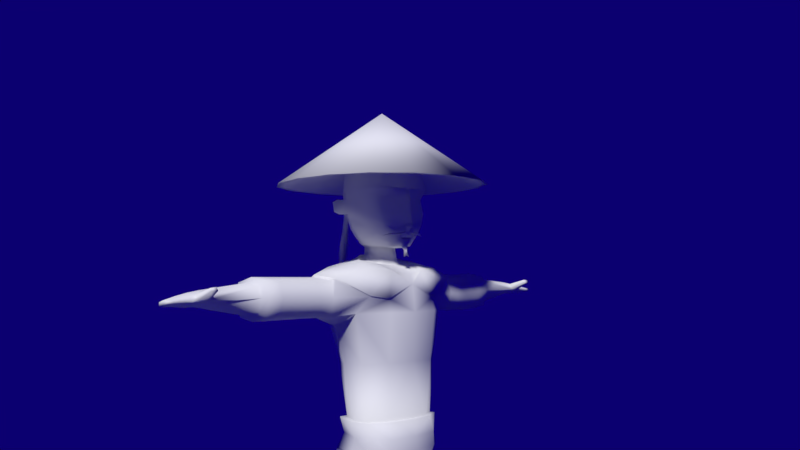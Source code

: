 # Source: Chino.blend  (saved by Blender 2.79.0; exported with 4.5.12 LTS)
import bpy
from mathutils import Matrix  # noqa: F401  (used for matrix-valued properties, if any)

bpy.ops.wm.read_factory_settings(use_empty=True)
scene = bpy.context.scene
scene.name = 'Scene'

# ---- collections
col_collection_1 = bpy.data.collections.new('Collection 1'); scene.collection.children.link(col_collection_1)

# ---- materials (node trees are filled in below, after node groups)
mat_material = bpy.data.materials.new('Material')
mat_material.alpha_threshold = 0.0
mat_material.use_transparent_shadow = False
mat_material.roughness = 0.5

# ---- material node trees

# ---- world
world_world = bpy.data.worlds.new('World'); scene.world = world_world
world_world.color = (0.00348, 0.0, 0.1626)
world_world.use_sun_shadow = False
world_world.sun_shadow_jitter_overblur = 0.0
world_world.cycles.sampling_method = 'MANUAL'

# ---- cameras
cam_camera = bpy.data.cameras.new('Camera')
cam_camera.clip_end = 100.0
cam_camera.lens = 35.0
cam_camera.sensor_width = 32.0
cam_camera.sensor_height = 18.0
cam_camera.ortho_scale = 7.314
cam_camera.dof.focus_distance = 0.0
cam_camera.dof.aperture_fstop = 128.0

# ---- meshes
me_cube_001 = bpy.data.meshes.new('Cube.001')
me_cube_001.from_pydata([(0.1808, 0.2575, -0.2137), (-0.01949, 0.1632, -0.2137), (0.1842, 0.2919, 0.1113), (-0.01643, 0.2155, 0.1113), (0.24, 0.0, -0.2137), (-0.02655, 0.0, -0.2137), (0.2691, 0.0, 0.1149), (-0.03167, 0.0, 0.1113), (0.1054, 0.2597, -0.2137), (0.09043, 0.3112, 0.1113), (0.2024, 0.2672, -0.2137), (0.08035, 0.351, 0.3236), (-0.03207, 0.2745, 0.3524), (-0.0685, 0.0, 0.3524), (0.197, 0.3463, 0.3971), (0.2914, 0.0, 0.3942), (0.09922, 0.1174, 0.7011), (-0.07307, 0.0, 0.6519), (0.2637, 0.0, 0.6176), (-0.02508, 0.0, 0.7112), (0.1517, 0.08827, 0.6789), (0.1896, 0.0, 0.6663), (0.09922, 0.08168, 0.73), (0.164, 0.4839, 0.3852), (0.07446, 0.4981, 0.3827), (0.167, 0.4825, 0.5858), (0.06798, 0.4978, 0.6082), (-0.0108, 0.5117, 0.428), (-0.02126, 0.512, 0.5663), (0.1274, 0.8896, 0.4043), (0.05335, 0.9014, 0.3778), (0.1271, 0.8886, 0.592), (0.048, 0.9011, 0.6142), (-0.01697, 0.9126, 0.4003), (-0.02572, 0.913, 0.5877), (0.1051, 1.221, 0.4883), (0.05606, 1.228, 0.4697), (0.1049, 1.221, 0.5388), (0.05905, 1.228, 0.5526), (0.0211, 1.235, 0.4679), (0.01599, 1.235, 0.5363), (-0.05886, 0.1729, -0.2137), (0.2707, 0.0, -0.2137), (-0.06824, 0.0, -0.2137), (0.1053, 0.2897, -0.2137), (0.1985, 0.2459, -0.3086), (-0.05541, 0.1462, -0.3086), (0.2712, 0.0, -0.3098), (-0.06711, 0.0, -0.3086), (0.1101, 0.263, -0.3086), (0.1995, 0.2767, -0.3828), (-0.07279, 0.1842, -0.3887), (0.2833, 0.0, -0.3833), (-0.08456, 0.0, -0.3887), (0.1115, 0.3016, -0.3828), (0.2227, 0.2212, -0.4187), (-0.05305, 0.2178, -0.417), (0.2713, 0.0, -0.4307), (-0.06557, 0.0, -0.4273), (0.1177, 0.2879, -0.4067), (0.2399, 0.3599, -1.021), (-0.1024, 0.3599, -1.021), (0.2965, 0.0, -1.023), (-0.1167, 0.0, -1.019), (0.1205, 0.4766, -1.021), (0.2095, 0.349, -1.023), (0.003225, 0.3306, -1.023), (0.1881, 0.05299, -1.023), (0.02032, 0.06325, -1.023), (0.1341, 0.4189, -1.023), (0.1784, 0.3961, -1.315), (-0.0009475, 0.4117, -1.315), (0.1788, 0.1043, -1.315), (0.005486, 0.1242, -1.315), (0.1198, 0.4847, -1.321), (0.1651, 0.4525, -1.668), (-0.00185, 0.4527, -1.668), (0.1884, 0.165, -1.663), (-0.04307, 0.2015, -1.665), (0.1171, 0.5316, -1.671), (0.2249, 0.4989, -1.669), (-0.02344, 0.4747, -1.669), (0.2144, 0.1622, -1.668), (-0.04276, 0.1662, -1.664), (0.12, 0.5547, -1.666), (0.2248, 0.4998, -1.717), (-0.02342, 0.4878, -1.717), (0.2143, 0.1693, -1.716), (-0.04283, 0.1672, -1.711), (0.1183, 0.5497, -1.714), (0.1781, 0.4176, -1.715), (0.04553, 0.4178, -1.715), (0.1902, 0.2258, -1.708), (0.03881, 0.226, -1.708), (0.1146, 0.4601, -1.715), (0.1531, 0.4431, -1.922), (0.0597, 0.4392, -1.924), (0.1688, 0.2915, -1.924), (0.05453, 0.2915, -1.924), (0.1138, 0.4689, -1.924), (0.2359, 0.2745, 0.4931), (0.2804, 0.0, 0.5555), (0.182, 0.4832, 0.4905), (0.1534, 0.889, 0.5028), (0.1219, 1.221, 0.5019), (-0.07119, -0.00128, 0.4722), (-0.05334, 0.2745, 0.5009), (-0.02449, 0.5119, 0.4972), (-0.04779, 0.9128, 0.4941), (0.005362, 1.235, 0.4968), (0.1749, 0.1591, 0.678), (0.2441, 0.105, 0.6249), (0.09539, 0.1696, 0.6916), (0.04532, 0.1113, 0.7103), (0.02227, 0.0, 0.7147), (0.1723, 0.4583, 0.5898), (0.06855, 0.4917, 0.6097), (0.2718, 0.1779, 0.4764), (-0.06472, 0.184, 0.5078), (-0.05351, 0.2748, 0.5451), (-0.02767, 0.4139, 0.5859), (-0.08836, 0.0, 0.4779), (-0.07886, 0.0, 0.6606), (0.0441, 0.1083, 0.7366), (0.004474, 0.1038, 0.7169), (-0.04185, 0.2596, 0.6705), (-0.02902, 0.0, 0.7251), (0.0961, 0.1797, 0.7037), (0.08392, 0.335, 0.6598), (0.1786, 0.1712, 0.6827), (0.2178, 0.2779, 0.6493), (0.06823, 0.494, 0.6214), (0.242, 0.2779, 0.4956), (0.2508, 0.1188, 0.6348), (0.02016, 0.0, 0.7396), (0.176, 0.4616, 0.5996), (0.2793, 0.1844, 0.4776), (-0.08143, 0.1839, 0.5106), (-0.06286, 0.2782, 0.5508), (-0.03579, 0.4192, 0.5952), (0.1082, 0.02503, -1.03), (0.09683, 0.08117, -1.315), (0.1082, 0.1222, -1.656), (0.1077, 0.1054, -1.659), (0.1075, 0.1145, -1.707), (0.1093, 0.1936, -1.703), (0.1091, 0.2659, -1.927), (0.2255, 0.1568, -0.2137), (0.2548, 0.1693, 0.1113), (0.2506, 0.1568, -0.2137), (0.2803, 0.1797, 0.3971), (0.2535, 0.1797, -0.3086), (0.2545, 0.1797, -0.3828), (0.2402, 0.1797, -0.423), (0.26, 0.2305, -1.021), (0.2248, 0.2117, -1.021), (0.2233, 0.2844, -1.315), (0.2213, 0.349, -1.666), (0.2423, 0.3621, -1.668), (0.2423, 0.373, -1.717), (0.2003, 0.3513, -1.713), (0.181, 0.3854, -1.924), (-0.02302, 0.08162, -0.2137), (-0.02405, 0.1077, 0.1113), (-0.06355, 0.08647, -0.2137), (-0.05884, 0.1373, 0.3524), (-0.06126, 0.07312, -0.3086), (-0.07868, 0.0921, -0.3887), (-0.05931, 0.1089, -0.4222), (-0.1093, 0.1799, -1.021), (-0.04857, 0.1653, -1.023), (-0.04404, 0.2238, -1.315), (-0.06278, 0.3091, -1.665), (-0.08549, 0.3024, -1.666), (-0.08552, 0.3095, -1.713), (0.01396, 0.322, -1.712), (0.03832, 0.3573, -1.924), (0.04982, 0.9277, 0.5847), (-0.005882, 0.9366, 0.5646), (0.1095, 0.9182, 0.5678), (0.0007263, 0.9364, 0.4249), (0.05386, 0.9279, 0.4079), (0.1098, 0.919, 0.428), (0.1295, 0.9185, 0.5015), (-0.02241, 0.9365, 0.4948), (0.1055, 1.288, 0.4813), (0.05669, 1.293, 0.4683), (0.1053, 1.287, 0.5311), (0.05527, 1.293, 0.542), (0.01833, 1.299, 0.4658), (0.01425, 1.299, 0.5291), (0.005771, 1.299, 0.4975), (0.1189, 1.288, 0.5016), (0.09677, 1.351, 0.489), (0.06475, 1.353, 0.477), (0.09663, 1.363, 0.518), (0.06261, 1.37, 0.5261), (0.02685, 1.36, 0.4718), (0.02333, 1.372, 0.5142), (0.01601, 1.366, 0.4876), (0.1084, 1.357, 0.4932), (0.09094, 1.44, 0.4851), (0.08228, 1.441, 0.4822), (0.09765, 1.447, 0.5016), (0.08082, 1.452, 0.5071), (0.0627, 1.445, 0.4735), (0.0603, 1.454, 0.499), (0.05531, 1.45, 0.4809), (0.1043, 1.444, 0.4925), (0.1864, 1.24, 0.5653), (0.1955, 1.24, 0.5454), (0.1866, 1.276, 0.5611), (0.1939, 1.276, 0.5452), (0.1517, 0.0525, 0.7077), (0.1705, 0.0, 0.697), (0.04532, 0.07549, 0.7391), (0.02227, 0.0, 0.7436), (0.09922, 0.07911, 0.7825), (0.1387, 0.05561, 0.7825), (0.1585, 0.0, 0.7677), (0.03338, 0.05541, 0.7825), (0.02117, 0.0, 0.7825), (0.2051, 0.414, -1.988), (0.1888, 0.2885, -2.012), (0.01459, 0.3765, -2.003), (0.04315, 0.4858, -1.985), (0.1153, 0.5255, -2.018), (0.1679, 0.491, -2.006), (0.1092, 0.2544, -2.017), (0.03624, 0.2885, -2.003), (0.2053, 0.4253, -2.12), (0.1889, 0.2998, -2.12), (0.01471, 0.3878, -2.12), (0.04326, 0.4971, -2.12), (0.1155, 0.5368, -2.12), (0.168, 0.5023, -2.12), (0.1093, 0.2657, -2.12), (0.03635, 0.2998, -2.12), (0.3825, 0.4845, -2.069), (0.3661, 0.359, -2.069), (0.3452, 0.5615, -2.066), (0.2927, 0.5959, -2.069), (0.3826, 0.4958, -2.12), (0.3662, 0.3703, -2.12), (0.3453, 0.5728, -2.12), (0.2928, 0.6072, -2.12), (0.2571, 0.06462, -0.4272), (0.2819, 0.09007, -1.019), (0.2323, 0.1162, -1.023), (0.2123, 0.173, -1.311), (0.1066, 0.0, -1.02), (0.09434, 0.1342, 0.7948), (0.2092, 0.0869, 0.7755), (0.2487, 0.0, 0.7665), (0.02258, 0.08035, 0.806), (-0.001254, 0.0, 0.806), (0.09044, 0.1799, 0.8524), (0.2285, 0.1327, 0.8524), (0.2651, 0.0, 0.8487), (0.005983, 0.1022, 0.8524), (-0.0286, 0.0, 0.8524), (0.08237, 0.2086, 0.8959), (0.235, 0.1497, 0.8959), (0.2969, 0.0, 0.8765), (-0.002636, 0.1231, 0.8959), (-0.04858, 0.0, 0.8959), (0.08036, 0.2398, 0.9696), (0.2376, 0.1706, 0.9696), (0.2818, 0.0, 0.9696), (-0.007594, 0.1488, 0.9696), (-0.05976, 0.0, 0.9696), (0.07913, 0.2525, 1.053), (0.2218, 0.1733, 1.053), (0.2811, 0.0, 1.053), (-0.007594, 0.1664, 1.053), (-0.05976, 0.0, 1.053), (0.07906, 0.2562, 1.107), (0.2396, 0.1828, 1.101), (0.2781, 0.0, 1.102), (-0.007594, 0.1705, 1.104), (-0.05976, 0.0, 1.104), (0.07822, 0.2459, 1.208), (0.2395, 0.1636, 1.208), (0.2699, 0.0, 1.209), (-0.007594, 0.1583, 1.208), (-0.0557, 0.0, 1.208), (0.08154, 0.2191, 1.272), (0.2298, 0.1394, 1.272), (0.2578, 0.0, 1.274), (-0.001584, 0.138, 1.272), (-0.04498, 0.0, 1.272), (0.08477, 0.1707, 1.36), (0.1978, 0.1064, 1.361), (0.2218, 0.0, 1.361), (0.02104, 0.08417, 1.36), (-0.00811, 0.0, 1.36), (0.09269, 0.1108, 1.404), (0.1675, 0.07224, 1.406), (0.1927, 0.0, 1.406), (0.04323, 0.05432, 1.405), (0.03079, 0.0, 1.405), (0.2657, 0.0, 0.882), (0.1707, 0.1869, 0.8959), (0.1707, 0.2195, 0.9696), (0.1701, 0.2322, 1.053), (0.1728, 0.2393, 1.106), (0.1687, 0.2195, 1.208), (0.1658, 0.1933, 1.272), (0.1478, 0.1665, 1.36), (0.1313, 0.1089, 1.405), (0.1532, 0.1297, 0.7843), (0.167, 0.1695, 0.8524), (0.2714, 0.01693, 0.9696), (0.2643, 0.009047, 1.054), (0.2647, 0.04194, 0.8959), (0.2644, 0.01538, 1.103), (0.2394, 0.02639, 0.7753), (0.2447, 0.1872, 1.118), (0.2584, 0.02041, 0.8495), (0.07893, 0.2546, 1.119), (0.1721, 0.2355, 1.121), (-0.05976, 0.0, 1.121), (-0.007594, 0.1675, 1.121), (0.261, 0.02075, 0.8624), (0.2532, 0.05586, 0.8524), (0.2654, 0.04623, 0.8561), (0.2669, 0.03911, 0.8462), (0.2695, 0.02633, 0.8592), (0.2412, 0.1143, 0.8505), (0.2464, 0.09955, 0.8421), (0.2497, 0.1199, 0.8486), (0.2549, 0.1051, 0.8388), (0.2288, 0.1608, 0.8355), (0.2402, 0.0, 0.7666), (0.2439, 0.01334, 0.7511), (0.2533, 0.0, 0.7511), (0.2448, 0.0, 0.7511), (0.2495, 0.02288, 0.7103), (0.2533, 0.0, 0.7234), (0.2475, 0.0, 0.7234), (-0.04867, 0.0356, 1.121), (-0.04497, 0.03533, 1.208), (-0.05847, 0.0, 1.149), (-0.04758, 0.03552, 1.146), (-0.07817, 0.03054, 1.173), (-0.08483, 0.0, 1.201), (-0.07044, 0.0, 1.144), (-0.07392, 0.02775, 1.156), (-0.08277, 0.02391, 1.191), (-0.04627, 0.03543, 1.177), (-0.0713, 0.0151, 1.147), (-0.1016, 0.02026, 1.152), (-0.1029, 0.0, 1.157), (-0.09386, 0.0, 1.122), (-0.09441, 0.01473, 1.124), (-0.09872, 0.02443, 1.14), (-0.09605, 0.02268, 1.13), (-0.1204, 0.01958, 1.115), (-0.1244, 0.0, 1.117), (-0.09716, 0.0, 1.111), (-0.09868, 0.01454, 1.11), (-0.1115, 0.02395, 1.113), (-0.1035, 0.02238, 1.111), (-0.131, 0.01519, 1.027), (-0.1351, 0.0, 1.029), (-0.1078, 0.0, 1.023), (-0.1093, 0.01016, 1.023), (-0.1222, 0.01956, 1.025), (-0.1142, 0.01799, 1.023), (-0.139, 0.01107, 0.962), (-0.143, 0.0, 0.9639), (-0.1158, 0.0, 0.9578), (-0.1173, 0.006028, 0.9574), (-0.1302, 0.01543, 0.9598), (-0.1221, 0.01386, 0.9581), (-0.1472, 0.0138, 0.8951), (-0.1513, 0.0, 0.897), (-0.124, 0.0, 0.8909), (-0.1256, 0.0, 0.8905), (-0.1384, 0.01817, 0.8929), (-0.1304, 0.0166, 0.8912), (-0.1575, 0.02561, 0.8168), (-0.1615, 0.0, 0.8187), (-0.1343, 0.0, 0.8125), (-0.1358, 0.0, 0.8122), (-0.1487, 0.02997, 0.8146), (-0.1406, 0.02841, 0.8128), (-0.1751, 0.01979, 0.6823), (-0.1792, 0.0, 0.6842), (-0.1519, 0.0, 0.678), (-0.1535, 0.0, 0.6777), (-0.1663, 0.02415, 0.6801), (-0.1583, 0.02258, 0.6783), (0.25, 0.03839, 0.8165), (0.2587, 0.0, 0.8167), (0.2605, 0.0, 0.826), (0.2525, 0.04037, 0.8265), (0.245, 0.03328, 0.83), (0.2425, 0.0313, 0.82), (0.253, 0.0, 0.8295), (0.2512, 0.0, 0.8202), (-0.05166, 0.0, 0.9186), (0.2359, 0.1581, 0.9186), (0.1707, 0.1963, 0.9186), (0.2674, 0.01879, 0.9186), (0.08181, 0.2173, 0.9186), (-0.003936, 0.1298, 0.9186), (0.2871, 0.0, 0.9186), (0.2771, 0.0, 1.114), (0.2539, 0.01947, 1.274), (0.2178, 0.01786, 1.361), (0.2738, 0.01573, 1.115), (0.2664, 0.01913, 1.209), (0.1872, 0.01577, 1.406), (0.2818, 0.03214, 1.102), (0.2824, 0.03201, 1.114), (0.2223, 0.2276, -1.716), (0.203, 0.2462, -1.664), (0.2246, 0.2351, -1.668), (0.01216, 0.0, -1.02), (0.1865, 0.0, -1.021), (-0.02215, 0.5922, 0.5706), (-0.02304, 0.6724, 0.5748), (0.5087, -0.2799, 1.145), (0.4183, -0.4917, 1.145), (0.283, -0.6195, 1.145), (0.1233, -0.6597, 1.145), (-0.03633, -0.6197, 1.145), (-0.1717, -0.4927, 1.145), (-0.2621, -0.2815, 1.145), (0.1233, 0.0, 1.581), (0.5405, 0.0, 1.145), (-0.2939, 0.0, 1.145), (0.5108, 0.006747, 1.145), (0.4813, -0.2595, 1.145), (0.3973, -0.4563, 1.145), (0.2716, -0.575, 1.145), (0.1233, -0.6123, 1.145), (-0.02498, -0.5752, 1.145), (-0.1507, -0.4572, 1.145), (-0.2347, -0.261, 1.145), (-0.2642, 0.006747, 1.145), (0.3973, 0.4698, 1.145), (0.2716, 0.5885, 1.145), (0.1685, 0.0211, 1.29), (0.1653, -0.007265, 1.29), (0.1564, -0.02823, 1.29), (0.143, -0.04087, 1.29), (0.1272, -0.04485, 1.29), (0.1114, -0.04089, 1.29), (0.09798, -0.02832, 1.29), (0.08904, -0.007425, 1.29), (0.08589, 0.0211, 1.29), (0.1653, 0.04946, 1.29), (0.1564, 0.07042, 1.29), (0.143, 0.08306, 1.29), (0.1272, 0.08704, 1.29), (0.1114, 0.08308, 1.29), (0.09798, 0.07052, 1.29), (0.08904, 0.04962, 1.29), (-0.02393, 0.7526, 0.5791), (-0.02483, 0.8328, 0.5834), (-0.01574, 0.8324, 0.4058), (-0.0145, 0.7522, 0.4114), (-0.01327, 0.6721, 0.4169), (-0.01203, 0.5919, 0.4225), (0.05757, 0.8207, 0.3788), (0.06179, 0.7401, 0.3798), (0.06602, 0.6594, 0.3808), (0.07024, 0.5788, 0.3817), (0.1347, 0.8085, 0.4005), (0.142, 0.7273, 0.3967), (0.1493, 0.6462, 0.3929), (0.1567, 0.5651, 0.389), (0.1351, 0.8073, 0.5907), (0.143, 0.7261, 0.5895), (0.151, 0.6449, 0.5883), (0.159, 0.5637, 0.587), (0.06399, 0.5785, 0.6094), (0.05999, 0.6592, 0.6106), (0.05599, 0.7398, 0.6118), (0.05199, 0.8205, 0.613), (0.1763, 0.5643, 0.493), (0.1706, 0.6455, 0.4954), (0.1648, 0.7267, 0.4979), (0.1591, 0.8079, 0.5004), (-0.02915, 0.592, 0.4966), (-0.03381, 0.6722, 0.496), (-0.03847, 0.7524, 0.4953), (-0.04313, 0.8326, 0.4947), (0.1154, 1.311, 0.4988), (0.1119, 1.334, 0.496), (0.09953, 1.337, 0.5224), (0.1024, 1.312, 0.5267), (0.009185, 1.321, 0.4942), (0.0126, 1.343, 0.4909), (0.02401, 1.339, 0.4698), (0.02117, 1.319, 0.4678), (0.06207, 1.333, 0.4741), (0.05938, 1.313, 0.4712), (0.09968, 1.33, 0.4864), (0.1026, 1.309, 0.4838), (0.01728, 1.323, 0.5241), (0.02031, 1.347, 0.5191), (0.05772, 1.319, 0.5367), (0.06016, 1.344, 0.5314), (0.09697, 1.391, 0.5125), (0.09731, 1.419, 0.5071), (0.07475, 1.425, 0.5135), (0.06868, 1.397, 0.5198), (0.107, 1.386, 0.4929), (0.1057, 1.415, 0.4927), (0.02911, 1.394, 0.4854), (0.04221, 1.422, 0.4831), (0.05075, 1.417, 0.4729), (0.0388, 1.388, 0.4724), (0.07644, 1.412, 0.4805), (0.0706, 1.382, 0.4787), (0.09288, 1.41, 0.4864), (0.09482, 1.38, 0.4877), (0.03566, 1.399, 0.5091), (0.04798, 1.426, 0.504), (0.001834, 0.3576, -1.121), (0.0004433, 0.3847, -1.218), (0.185, 0.0701, -1.121), (0.1819, 0.0872, -1.218), (0.01043, 0.1039, -1.218), (0.01537, 0.08357, -1.121), (0.1044, 0.04374, -1.125), (0.1006, 0.06246, -1.22), (0.2256, 0.1351, -1.119), (0.219, 0.1541, -1.215), (-0.04706, 0.1848, -1.121), (-0.04555, 0.2043, -1.218), (0.1991, 0.3647, -1.121), (0.1888, 0.3804, -1.218), (0.1246, 0.4627, -1.222), (0.1293, 0.4408, -1.123), (0.2243, 0.236, -1.119), (0.2238, 0.2602, -1.217), (0.118, 0.5159, -1.554), (0.1189, 0.5003, -1.437), (0.1739, 0.4149, -1.433), (0.1695, 0.4337, -1.55), (-0.02688, 0.1757, -1.548), (-0.0107, 0.15, -1.432), (-0.001248, 0.4254, -1.433), (-0.001549, 0.4391, -1.55), (0.182, 0.1245, -1.431), (0.1852, 0.1448, -1.547), (0.1044, 0.1085, -1.543), (0.1006, 0.09485, -1.429), (0.2226, 0.306, -1.432), (0.222, 0.3275, -1.549), (-0.05029, 0.2522, -1.432), (-0.05653, 0.2806, -1.549), (0.2092, 0.1974, -1.429), (0.2061, 0.2218, -1.547), (-0.09007, 0.3243, -0.8697), (-0.07773, 0.2888, -0.7188), (-0.06539, 0.2533, -0.5679), (0.1184, 0.3351, -0.5602), (0.1191, 0.3822, -0.7137), (0.1198, 0.4294, -0.8672), (0.2356, 0.3252, -0.8702), (0.2313, 0.2905, -0.7197), (0.227, 0.2559, -0.5692), (0.2776, 0.0, -0.5787), (0.2839, 0.0, -0.7266), (0.2902, 0.0, -0.8746), (-0.1039, 0.0, -0.8712), (-0.09115, 0.0, -0.7232), (-0.07836, 0.0, -0.5753), (0.2452, 0.1924, -0.5724), (0.2501, 0.2051, -0.7218), (0.2551, 0.2178, -0.8712), (-0.07181, 0.1266, -0.5718), (-0.0843, 0.1444, -0.7214), (-0.0968, 0.1622, -0.871), (0.2757, 0.08371, -0.8713), (0.2695, 0.07734, -0.7233), (0.2633, 0.07098, -0.5753), (-0.1435, 0.02407, 0.8537), (-0.1523, 0.01971, 0.8559), (-0.1292, 0.0, 0.8517), (-0.1307, 0.0, 0.8514), (-0.1564, 0.0, 0.8578), (-0.1355, 0.0225, 0.852), (-0.1343, 0.0168, 0.9264), (-0.1431, 0.01244, 0.9286), (-0.1199, 0.0, 0.9243), (-0.1214, 0.003014, 0.924), (-0.1472, 0.0, 0.9305), (-0.1263, 0.01523, 0.9246), (-0.135, 0.01313, 0.9946), (-0.1133, 0.008092, 0.99), (-0.1181, 0.01592, 0.9907), (-0.1262, 0.01749, 0.9924), (-0.1118, 0.0, 0.9904), (-0.1391, 0.0, 0.9965), (-0.1257, 0.01739, 1.071), (-0.104, 0.01235, 1.066), (-0.1088, 0.02018, 1.067), (-0.1169, 0.02175, 1.069), (-0.1297, 0.0, 1.073), (-0.1025, 0.0, 1.067), (-0.1531, 0.02852, 0.7809), (-0.1575, 0.02706, 0.7473), (-0.1619, 0.02561, 0.7137), (-0.1707, 0.02125, 0.7159), (-0.1663, 0.0227, 0.7495), (-0.1619, 0.02416, 0.7831), (-0.1748, 0.0, 0.7178), (-0.1704, 0.0, 0.7514), (-0.1659, 0.0, 0.785), (-0.1387, 0.0, 0.7789), (-0.1431, 0.0, 0.7453), (-0.1475, 0.0, 0.7117), (-0.149, 0.0, 0.7113), (-0.1446, 0.0, 0.7449), (-0.1402, 0.0, 0.7786), (-0.1539, 0.02404, 0.712), (-0.1495, 0.02549, 0.7456), (-0.145, 0.02695, 0.7792), (0.06749, 0.2265, 0.9696), (0.06563, 0.2391, 1.053), (0.05753, 0.2813, 0.9712), (0.0563, 0.2939, 1.055), (0.04466, 0.2679, 0.9712), (0.04281, 0.2805, 1.055), (0.0442, 0.3033, 0.9847), (0.04337, 0.3119, 1.041), (0.03549, 0.2943, 0.9847), (0.03424, 0.3029, 1.041)], [(453, 454), (455, 456), (456, 457), (457, 458), (458, 459), (459, 452)], [(162, 163, 3, 1), (9, 8, 1, 3), (147, 148, 6, 4), (163, 7, 13, 165), (8, 0, 10, 44), (1, 8, 44, 41), (148, 2, 14, 150), (2, 0, 8, 9), (106, 118, 119), (9, 3, 12, 11), (2, 9, 11, 14), (120, 119, 138, 139), (110, 111, 133, 129), (113, 114, 216, 215), (16, 113, 215, 22), (117, 100, 132, 136), (18, 111, 110, 20, 21), (106, 119, 120, 28, 107), (489, 461, 34, 108), (14, 11, 24, 23), (11, 12, 27, 24), (111, 101, 133), (100, 14, 23, 102), (112, 110, 129, 127), (178, 177, 38, 40), (466, 462, 33, 30), (470, 466, 30, 29), (485, 470, 29, 103), (461, 481, 32, 34), (481, 474, 31, 32), (35, 36, 186, 185), (177, 179, 37, 38), (184, 178, 40, 109), (181, 180, 39, 36), (182, 181, 36, 35), (183, 182, 35, 104), (147, 4, 42, 149), (162, 1, 41, 164), (149, 42, 47, 151), (41, 44, 49, 46), (44, 10, 45, 49), (164, 41, 46, 166), (46, 49, 54, 51), (151, 47, 52, 152), (49, 45, 50, 54), (166, 46, 51, 167), (51, 54, 59, 56), (152, 52, 57, 246, 153), (54, 50, 55, 59), (167, 51, 56, 168), (558, 563, 64, 61), (575, 579, 247, 154), (563, 564, 60, 64), (578, 558, 61, 169), (169, 61, 66, 170), (61, 64, 69, 66), (154, 247, 248, 155), (64, 60, 65, 69), (536, 535, 70, 74), (533, 523, 71, 171), (523, 536, 74, 71), (540, 543, 75, 79), (555, 547, 76, 172), (547, 540, 79, 76), (553, 557, 417, 157), (79, 75, 80, 84), (172, 76, 81, 173), (76, 79, 84, 81), (157, 417, 418, 158), (158, 418, 416, 159), (84, 80, 85, 89), (173, 81, 86, 174), (81, 84, 89, 86), (86, 89, 94, 91), (159, 416, 92, 160), (89, 85, 90, 94), (174, 86, 91, 175), (91, 94, 99, 96), (160, 92, 97, 161), (94, 90, 95, 99), (175, 91, 96, 176), (179, 183, 104, 37), (474, 485, 103, 31), (113, 112, 127, 123), (15, 150, 117, 101), (180, 184, 109, 39), (462, 489, 108, 33), (12, 106, 107, 27), (12, 165, 106), (128, 125, 124, 123, 127), (110, 112, 16, 20), (101, 111, 18), (118, 105, 121, 137), (116, 120, 139, 131), (112, 113, 16), (116, 115, 25, 26), (114, 113, 123, 134), (115, 100, 102, 25), (100, 115, 135, 132), (19, 114, 134, 126), (120, 116, 26, 28), (125, 122, 126, 124), (130, 128, 127, 129), (128, 130, 135, 131), (125, 128, 131, 139), (130, 132, 135), (129, 133, 130), (134, 123, 124, 126), (101, 136, 132, 130, 133), (139, 138, 125), (138, 137, 121, 122, 125), (115, 116, 131, 135), (105, 17, 122, 121), (119, 118, 137, 138), (17, 19, 126, 122), (101, 117, 136), (529, 141, 72, 525), (551, 548, 72, 141), (143, 82, 77, 142), (143, 83, 88, 144), (144, 88, 93, 145), (145, 93, 98, 146), (96, 99, 226, 225), (92, 145, 146, 97), (87, 144, 145, 92), (82, 143, 144, 87), (83, 143, 142, 78), (545, 551, 141, 73), (526, 73, 141, 529), (90, 160, 161, 95), (85, 159, 160, 90), (80, 158, 159, 85), (75, 157, 158, 80), (543, 553, 157, 75), (535, 539, 156, 70), (60, 154, 155, 65), (564, 575, 154, 60), (50, 152, 153, 55), (45, 151, 152, 50), (10, 149, 151, 45), (0, 147, 149, 10), (6, 148, 150, 15), (0, 2, 148, 147), (93, 175, 176, 98), (88, 174, 175, 93), (83, 173, 174, 88), (78, 172, 173, 83), (544, 555, 172, 78), (526, 533, 171, 73), (63, 169, 170, 68), (570, 578, 169, 63), (53, 167, 168, 58), (48, 166, 167, 53), (43, 164, 166, 48), (5, 162, 164, 43), (3, 163, 165, 12), (5, 7, 163, 162), (33, 108, 184, 180), (31, 103, 183, 179), (103, 29, 182, 183), (29, 30, 181, 182), (30, 33, 180, 181), (108, 34, 178, 184), (32, 31, 179, 177), (34, 32, 177, 178), (492, 491, 200, 195), (104, 35, 185, 192), (40, 38, 188, 190), (38, 37, 187, 188), (192, 187, 211, 212), (109, 40, 190, 191), (39, 109, 191, 189), (36, 39, 189, 186), (508, 507, 203, 204), (496, 495, 199, 197), (498, 496, 197, 194), (500, 498, 194, 193), (495, 503, 198, 199), (491, 500, 193, 200), (503, 505, 196, 198), (505, 492, 195, 196), (202, 205, 207, 206, 204, 203, 208, 201), (507, 511, 208, 203), (514, 513, 207, 205), (516, 514, 205, 202), (518, 516, 202, 201), (513, 521, 206, 207), (511, 518, 201, 208), (521, 508, 204, 206), (209, 210, 212, 211), (187, 37, 209, 211), (37, 104, 210, 209), (104, 192, 212, 210), (20, 16, 22, 213), (21, 20, 213, 214), (213, 22, 217, 218), (22, 215, 220, 217), (214, 213, 218, 219), (231, 230, 242, 243), (146, 98, 229, 228), (161, 97, 223, 222), (95, 161, 222, 227), (97, 146, 228, 223), (99, 95, 227, 226), (176, 96, 225, 224), (98, 176, 224, 229), (235, 230, 231, 236, 237, 232, 233, 234), (229, 224, 232, 237), (223, 228, 236, 231), (222, 223, 239, 238), (224, 225, 233, 232), (230, 235, 244, 242), (228, 229, 237, 236), (225, 226, 234, 233), (238, 239, 243, 242), (241, 240, 244, 245), (240, 238, 242, 244), (226, 227, 240, 241), (234, 226, 241, 245), (235, 234, 245, 244), (227, 222, 238, 240), (223, 231, 243, 239), (581, 246, 57, 567), (248, 247, 62, 67), (539, 531, 249, 156), (525, 72, 249, 531), (62, 420, 67), (63, 68, 419), (216, 221, 220, 215), (219, 218, 252, 316, 333), (217, 220, 254, 251), (220, 221, 255, 254), (218, 310, 252), (252, 310, 311, 257), (253, 316, 393, 394), (251, 254, 259, 256), (254, 255, 260, 259), (259, 260, 265, 264), (257, 311, 302, 262), (258, 318, 323, 314, 301), (256, 259, 264, 261), (264, 265, 401, 406), (302, 261, 405, 403), (263, 314, 404, 407), (261, 264, 406, 405), (269, 270, 275, 274), (303, 266, 271, 304), (268, 312, 313, 273), (271, 266, 626, 627), (274, 275, 280, 279), (304, 271, 276, 305), (273, 313, 315, 278), (271, 625, 274, 279, 276), (276, 279, 322, 319), (279, 280, 321, 340, 322), (305, 276, 319, 320), (283, 412, 409, 288), (281, 284, 289, 286), (284, 341, 285, 290, 289), (306, 281, 286, 307), (288, 409, 410, 293), (286, 289, 294, 291), (289, 290, 295, 294), (307, 286, 291, 308), (293, 410, 413, 298), (291, 294, 299, 296), (294, 295, 300, 299), (308, 291, 296, 309), (299, 300, 298, 413, 297, 309, 296), (320, 319, 281, 306), (292, 308, 309, 297), (287, 307, 308, 292), (282, 306, 307, 287), (277, 305, 320, 317), (272, 304, 305, 277), (267, 303, 304, 272), (262, 302, 403, 402), (310, 218, 217, 251), (311, 310, 251, 256), (302, 311, 256, 261), (312, 404, 402, 267), (313, 312, 267, 272), (315, 313, 272, 277), (314, 263, 301), (278, 315, 411, 408), (318, 396, 393, 316, 252, 257, 324), (314, 323, 324, 257, 262), (317, 320, 306, 282), (319, 322, 284, 281), (322, 340, 343, 349, 341, 284), (315, 277, 317), (324, 323, 327, 325), (323, 318, 326, 327), (318, 324, 328, 329), (328, 330, 332), (324, 325, 330, 328), (326, 318, 329, 331), (329, 328, 332), (331, 329, 332), (330, 331, 332), (326, 331, 330, 325, 327), (336, 334, 337, 339), (333, 316, 334, 336), (316, 253, 335, 334), (339, 337, 338), (334, 335, 338, 337), (350, 346, 353, 354), (343, 342, 346, 350, 347), (342, 343, 340, 321), (285, 341, 344, 348, 345), (341, 349, 343, 347, 344), (356, 354, 360, 362), (345, 348, 351, 352), (347, 350, 354, 356), (348, 344, 355, 351), (344, 347, 356, 355), (602, 601, 366, 368), (355, 356, 362, 361), (351, 355, 361, 357), (354, 353, 359, 360), (352, 351, 357, 358), (596, 595, 372, 374), (603, 602, 368, 367), (600, 603, 367, 363), (604, 600, 363, 364), (601, 605, 365, 366), (589, 588, 379, 375), (597, 596, 374, 373), (594, 597, 373, 369), (595, 598, 371, 372), (599, 594, 369, 370), (583, 582, 385, 381), (591, 590, 377, 378), (592, 589, 375, 376), (593, 591, 378, 380), (588, 593, 380, 379), (609, 608, 391, 387), (585, 584, 383, 384), (586, 583, 381, 382), (587, 585, 384, 386), (582, 587, 386, 385), (391, 392, 390, 389, 388, 387), (612, 609, 387, 388), (618, 617, 389, 390), (621, 618, 390, 392), (608, 621, 392, 391), (400, 398, 397, 399), (396, 395, 399, 397), (395, 396, 318, 258), (394, 393, 398, 400), (393, 396, 397, 398), (405, 406, 269, 624, 266), (406, 401, 270, 269), (402, 403, 303, 267), (403, 405, 266, 303), (407, 404, 312, 268), (402, 404, 314, 262), (415, 414, 317), (408, 411, 412, 283), (410, 409, 287, 292), (411, 315, 414, 415), (413, 410, 292, 297), (412, 411, 317, 282), (409, 412, 282, 287), (317, 411, 415), (315, 317, 414), (92, 416, 87), (556, 249, 72, 548), (418, 417, 77, 82), (416, 418, 82, 87), (419, 68, 140, 250), (67, 420, 250, 140), (118, 165, 13, 105), (27, 107, 486, 465), (431, 430, 423), (423, 430, 424), (424, 430, 425), (425, 430, 426), (426, 430, 427), (427, 430, 428), (428, 430, 429), (429, 430, 432), (424, 425, 436, 435), (428, 429, 440, 439), (425, 426, 437, 436), (429, 432, 441, 440), (426, 427, 438, 437), (431, 423, 434, 433), (423, 424, 435, 434), (427, 428, 439, 438), (434, 435, 446, 445), (435, 436, 447, 446), (436, 437, 448, 447), (437, 438, 449, 448), (438, 439, 450, 449), (439, 440, 451, 450), (440, 441, 452, 451), (433, 434, 445, 444), (117, 150, 14, 100), (106, 165, 118), (465, 486, 487, 464), (464, 487, 488, 463), (463, 488, 489, 462), (25, 102, 482, 477), (477, 482, 483, 476), (476, 483, 484, 475), (475, 484, 485, 474), (26, 25, 477, 478), (478, 477, 476, 479), (479, 476, 475, 480), (480, 475, 474, 481), (28, 26, 478, 421), (421, 478, 479, 422), (422, 479, 480, 460), (460, 480, 481, 461), (102, 23, 473, 482), (482, 473, 472, 483), (483, 472, 471, 484), (484, 471, 470, 485), (23, 24, 469, 473), (473, 469, 468, 472), (472, 468, 467, 471), (471, 467, 466, 470), (24, 27, 465, 469), (469, 465, 464, 468), (468, 464, 463, 467), (467, 463, 462, 466), (107, 28, 421, 486), (486, 421, 422, 487), (487, 422, 460, 488), (488, 460, 461, 489), (188, 187, 493, 504), (504, 493, 492, 505), (190, 188, 504, 502), (502, 504, 505, 503), (192, 185, 501, 490), (490, 501, 500, 491), (191, 190, 502, 494), (494, 502, 503, 495), (185, 186, 499, 501), (501, 499, 498, 500), (186, 189, 497, 499), (499, 497, 496, 498), (189, 191, 494, 497), (497, 494, 495, 496), (187, 192, 490, 493), (493, 490, 491, 492), (198, 196, 509, 520), (520, 509, 508, 521), (200, 193, 519, 510), (510, 519, 518, 511), (199, 198, 520, 512), (512, 520, 521, 513), (193, 194, 517, 519), (519, 517, 516, 518), (194, 197, 515, 517), (517, 515, 514, 516), (197, 199, 512, 515), (515, 512, 513, 514), (195, 200, 510, 506), (506, 510, 511, 507), (196, 195, 506, 509), (509, 506, 507, 508), (67, 524, 530, 248), (524, 525, 531, 530), (155, 248, 530, 538), (538, 530, 531, 539), (68, 170, 532, 527), (527, 532, 533, 526), (65, 155, 538, 534), (534, 538, 539, 535), (68, 527, 528, 140), (527, 526, 529, 528), (140, 528, 524, 67), (528, 529, 525, 524), (66, 69, 537, 522), (522, 537, 536, 523), (170, 66, 522, 532), (532, 522, 523, 533), (69, 65, 534, 537), (537, 534, 535, 536), (417, 557, 549, 77), (557, 556, 548, 549), (73, 171, 554, 545), (545, 554, 555, 544), (70, 156, 552, 542), (542, 552, 553, 543), (78, 142, 550, 544), (544, 550, 551, 545), (142, 77, 549, 550), (550, 549, 548, 551), (156, 249, 556, 552), (552, 556, 557, 553), (71, 74, 541, 546), (546, 541, 540, 547), (171, 71, 546, 554), (554, 546, 547, 555), (74, 70, 542, 541), (541, 542, 543, 540), (247, 579, 569, 62), (579, 580, 568, 569), (580, 581, 567, 568), (58, 168, 576, 572), (572, 576, 577, 571), (571, 577, 578, 570), (55, 153, 573, 566), (566, 573, 574, 565), (565, 574, 575, 564), (168, 56, 560, 576), (576, 560, 559, 577), (577, 559, 558, 578), (59, 55, 566, 561), (561, 566, 565, 562), (562, 565, 564, 563), (153, 246, 581, 573), (573, 581, 580, 574), (574, 580, 579, 575), (56, 59, 561, 560), (560, 561, 562, 559), (559, 562, 563, 558), (379, 380, 587, 582), (380, 378, 585, 587), (376, 375, 583, 586), (378, 377, 584, 585), (375, 379, 582, 583), (373, 374, 593, 588), (374, 372, 591, 593), (370, 369, 589, 592), (372, 371, 590, 591), (369, 373, 588, 589), (364, 363, 594, 599), (366, 365, 598, 595), (363, 367, 597, 594), (367, 368, 596, 597), (368, 366, 595, 596), (360, 359, 605, 601), (358, 357, 600, 604), (357, 361, 603, 600), (361, 362, 602, 603), (362, 360, 601, 602), (385, 386, 623, 606), (606, 623, 622, 607), (607, 622, 621, 608), (386, 384, 620, 623), (623, 620, 619, 622), (622, 619, 618, 621), (384, 383, 615, 620), (620, 615, 616, 619), (619, 616, 617, 618), (382, 381, 611, 614), (614, 611, 610, 613), (613, 610, 609, 612), (381, 385, 606, 611), (611, 606, 607, 610), (610, 607, 608, 609), (628, 629, 633, 632), (625, 624, 269, 274), (624, 625, 629, 628), (266, 624, 628, 626), (625, 271, 627, 629), (630, 632, 633, 631), (626, 628, 632, 630), (629, 627, 631, 633), (627, 626, 630, 631)])
me_cube_001.polygons.foreach_set('use_smooth', [True] * 564)
_uv = me_cube_001.uv_layers.new(name='UVMap')
_uv.uv.foreach_set('vector', [0.01945, 0.5045, 0.1207, 0.436, 0.1467, 0.4676, 0.0385, 0.5284, 0.1767, 0.5128, 0.07182, 0.576, 0.0385, 0.5284, 0.1467, 0.4676, 0.05155, 0.03615, 0.1101, 0.1413, 0.05497, 0.1703, 0.0003758, 0.06263, 0.1207, 0.436, 0.09489, 0.4048, 0.163, 0.3455, 0.1977, 0.3838, 0.1284, 0.9996, 0.1051, 0.9844, 0.1023, 0.9775, 0.1348, 0.9905, 0.2753, 0.8772, 0.3333, 0.8724, 0.3408, 0.8806, 0.2706, 0.8894, 0.1101, 0.1413, 0.1563, 0.1156, 0.227, 0.2075, 0.1588, 0.2353, 0.1563, 0.1156, 0.0868, 0.01637, 0.1092, 0.0003758, 0.1849, 0.09459, 0.2748, 0.3809, 0.2514, 0.355, 0.2861, 0.3682, 0.1767, 0.5128, 0.1467, 0.4676, 0.2351, 0.4242, 0.2479, 0.4764, 0.1563, 0.1156, 0.1849, 0.09459, 0.2381, 0.1526, 0.227, 0.2075, 0.6671, 0.5769, 0.6149, 0.5814, 0.6162, 0.5772, 0.6673, 0.5729, 0.6825, 0.4505, 0.7156, 0.4251, 0.7158, 0.4327, 0.684, 0.4559, 0.9026, 0.6457, 0.8593, 0.6399, 0.8598, 0.6301, 0.8912, 0.6321, 0.9226, 0.6402, 0.9026, 0.6457, 0.8912, 0.6321, 0.9138, 0.6228, 0.7724, 0.457, 0.7679, 0.4916, 0.7653, 0.4913, 0.7692, 0.4588, 0.9916, 0.5967, 0.9831, 0.6323, 0.954, 0.6517, 0.944, 0.6264, 0.9613, 0.5954, 0.2748, 0.3809, 0.2861, 0.3682, 0.3373, 0.3901, 0.3632, 0.4202, 0.3459, 0.4417, 0.4373, 0.5141, 0.4561, 0.4915, 0.4742, 0.5082, 0.4566, 0.5294, 0.227, 0.2075, 0.2381, 0.1526, 0.2963, 0.1625, 0.2869, 0.1964, 0.2479, 0.4764, 0.2351, 0.4242, 0.3282, 0.4638, 0.3037, 0.4932, 0.7156, 0.4251, 0.7538, 0.3788, 0.7158, 0.4327, 0.206, 0.2538, 0.227, 0.2075, 0.2869, 0.1964, 0.2904, 0.2386, 0.6479, 0.4605, 0.6825, 0.4505, 0.684, 0.4559, 0.6484, 0.4678, 0.4723, 0.2837, 0.4718, 0.2612, 0.5837, 0.2763, 0.5843, 0.2936, 0.4008, 0.5589, 0.4193, 0.5385, 0.4399, 0.5523, 0.427, 0.5733, 0.4081, 0.1915, 0.4154, 0.1635, 0.4448, 0.1674, 0.4343, 0.1917, 0.4109, 0.2264, 0.4081, 0.1915, 0.4343, 0.1917, 0.4378, 0.2235, 0.4561, 0.4915, 0.4727, 0.4677, 0.4927, 0.4899, 0.4742, 0.5082, 0.4327, 0.286, 0.4172, 0.2579, 0.4435, 0.2521, 0.4615, 0.2738, 0.5979, 0.9292, 0.6005, 0.9063, 0.6266, 0.9055, 0.6268, 0.925, 0.4718, 0.2612, 0.4728, 0.2377, 0.5846, 0.2583, 0.5837, 0.2763, 0.4718, 0.3103, 0.4723, 0.2837, 0.5843, 0.2936, 0.584, 0.3091, 0.4832, 0.8873, 0.4904, 0.8679, 0.6037, 0.8922, 0.6005, 0.9063, 0.4779, 0.9084, 0.4832, 0.8873, 0.6005, 0.9063, 0.5979, 0.9292, 0.4782, 0.9355, 0.4779, 0.9084, 0.5979, 0.9292, 0.5978, 0.938, 0.06822, 0.9892, 0.008865, 0.9996, 0.005737, 0.9878, 0.06461, 0.9805, 0.2477, 0.867, 0.2753, 0.8772, 0.2706, 0.8894, 0.2442, 0.8812, 0.06461, 0.9805, 0.005737, 0.9878, 0.001987, 0.9488, 0.07093, 0.9453, 0.2706, 0.8894, 0.3408, 0.8806, 0.3375, 0.9232, 0.2589, 0.9208, 0.1348, 0.9905, 0.1023, 0.9775, 0.103, 0.9462, 0.1393, 0.9495, 0.2442, 0.8812, 0.2706, 0.8894, 0.2589, 0.9208, 0.2316, 0.9144, 0.2589, 0.9208, 0.3375, 0.9232, 0.345, 0.9562, 0.2628, 0.9535, 0.07093, 0.9453, 0.001987, 0.9488, 0.0003758, 0.9191, 0.07034, 0.918, 0.1393, 0.9495, 0.103, 0.9462, 0.1093, 0.9189, 0.1416, 0.9144, 0.2316, 0.9144, 0.2589, 0.9208, 0.2628, 0.9535, 0.2307, 0.9462, 0.2628, 0.9535, 0.345, 0.9562, 0.3447, 0.967, 0.2737, 0.967, 0.07034, 0.918, 0.0003758, 0.9191, 0.0008308, 0.8998, 0.02667, 0.9002, 0.07222, 0.9018, 0.1416, 0.9144, 0.1093, 0.9189, 0.09015, 0.9038, 0.136, 0.9043, 0.2307, 0.9462, 0.2628, 0.9535, 0.2737, 0.967, 0.2342, 0.9619, 0.3126, 0.7599, 0.3997, 0.7704, 0.391, 0.8397, 0.3142, 0.8055, 0.5869, 0.6687, 0.5371, 0.6737, 0.534, 0.6183, 0.586, 0.6143, 0.6851, 0.6596, 0.6261, 0.6645, 0.6297, 0.6133, 0.6861, 0.5957, 0.2571, 0.7537, 0.3126, 0.7599, 0.3142, 0.8055, 0.2599, 0.8077, 0.2599, 0.8077, 0.3142, 0.8055, 0.3189, 0.8394, 0.2564, 0.8297, 0.3142, 0.8055, 0.391, 0.8397, 0.3769, 0.8576, 0.3189, 0.8394, 0.586, 0.6143, 0.534, 0.6183, 0.5453, 0.6007, 0.5807, 0.601, 0.6861, 0.5957, 0.6297, 0.6133, 0.6294, 0.6026, 0.6639, 0.5896, 0.1878, 0.8043, 0.1494, 0.8107, 0.1517, 0.7736, 0.1908, 0.7668, 0.545, 0.1468, 0.5485, 0.07826, 0.5845, 0.07086, 0.5815, 0.1417, 0.5485, 0.07826, 0.5461, 0.02409, 0.5836, 0.01887, 0.5845, 0.07086, 0.1912, 0.6788, 0.1552, 0.685, 0.1569, 0.6448, 0.1881, 0.6336, 0.6686, 0.1254, 0.6707, 0.06346, 0.7134, 0.06199, 0.7092, 0.1173, 0.6707, 0.06346, 0.6718, 0.009508, 0.7171, 0.006296, 0.7134, 0.06199, 0.1113, 0.6891, 0.07038, 0.6954, 0.07331, 0.6496, 0.1146, 0.6415, 0.1881, 0.6336, 0.1569, 0.6448, 0.1565, 0.6239, 0.1925, 0.626, 0.7092, 0.1173, 0.7134, 0.06199, 0.7231, 0.06162, 0.716, 0.1205, 0.7134, 0.06199, 0.7171, 0.006296, 0.7255, 0.0003758, 0.7231, 0.06162, 0.1146, 0.6415, 0.07331, 0.6496, 0.06981, 0.6419, 0.1179, 0.6331, 0.1179, 0.6331, 0.06981, 0.6419, 0.06397, 0.6234, 0.119, 0.615, 0.1925, 0.626, 0.1565, 0.6239, 0.1552, 0.6118, 0.1915, 0.6065, 0.716, 0.1205, 0.7231, 0.06162, 0.74, 0.06039, 0.7332, 0.1191, 0.7231, 0.06162, 0.7255, 0.0003758, 0.7479, 0.003386, 0.74, 0.06039, 0.74, 0.06039, 0.7479, 0.003386, 0.786, 0.02888, 0.7783, 0.06829, 0.119, 0.615, 0.06397, 0.6234, 0.0575, 0.6108, 0.1087, 0.6005, 0.1915, 0.6065, 0.1552, 0.6118, 0.136, 0.5906, 0.1655, 0.5768, 0.7332, 0.1191, 0.74, 0.06039, 0.7783, 0.06829, 0.7713, 0.1153, 0.8024, 0.5019, 0.7732, 0.4871, 0.8107, 0.4068, 0.8351, 0.418, 0.7895, 0.8234, 0.731, 0.8346, 0.7441, 0.7175, 0.7951, 0.7155, 0.8586, 0.8133, 0.8225, 0.818, 0.8274, 0.714, 0.8499, 0.7112, 0.8387, 0.5228, 0.8024, 0.5019, 0.8351, 0.418, 0.867, 0.4355, 0.4779, 0.9615, 0.4782, 0.9355, 0.5978, 0.938, 0.5915, 0.9524, 0.4172, 0.2579, 0.4109, 0.2264, 0.4378, 0.2235, 0.4435, 0.2521, 0.613, 0.4502, 0.6479, 0.4605, 0.6484, 0.4678, 0.6064, 0.4592, 0.09904, 0.2617, 0.1588, 0.2353, 0.1698, 0.2617, 0.1237, 0.3144, 0.4904, 0.8679, 0.4988, 0.8429, 0.6053, 0.8797, 0.6037, 0.8922, 0.4193, 0.5385, 0.4373, 0.5141, 0.4566, 0.5294, 0.4399, 0.5523, 0.2351, 0.4242, 0.2748, 0.3809, 0.3459, 0.4417, 0.3282, 0.4638, 0.2351, 0.4242, 0.1977, 0.3838, 0.2748, 0.3809, 0.6785, 0.5254, 0.6287, 0.5319, 0.5944, 0.4739, 0.6064, 0.4592, 0.6484, 0.4678, 0.954, 0.6517, 0.9271, 0.6598, 0.9226, 0.6402, 0.944, 0.6264, 0.4338, 0.6188, 0.4826, 0.6188, 0.4478, 0.6383, 0.5758, 0.5814, 0.4999, 0.5679, 0.5019, 0.5608, 0.5763, 0.5747, 0.7031, 0.5684, 0.6671, 0.5769, 0.6673, 0.5729, 0.7013, 0.565, 0.9271, 0.6598, 0.9026, 0.6457, 0.9226, 0.6402, 0.3109, 0.3144, 0.2859, 0.2793, 0.2954, 0.2774, 0.3132, 0.3137, 0.5693, 0.4293, 0.613, 0.4502, 0.6064, 0.4592, 0.5641, 0.4388, 0.2859, 0.2793, 0.206, 0.2538, 0.2904, 0.2386, 0.2954, 0.2774, 0.7679, 0.4916, 0.7253, 0.5469, 0.7225, 0.5456, 0.7653, 0.4913, 0.551, 0.4195, 0.5693, 0.4293, 0.5641, 0.4388, 0.547, 0.4243, 0.3373, 0.3901, 0.3844, 0.3866, 0.3858, 0.3886, 0.3632, 0.4202, 0.6287, 0.5319, 0.5334, 0.4857, 0.5508, 0.4559, 0.5944, 0.4739, 0.7106, 0.4906, 0.6785, 0.5254, 0.6484, 0.4678, 0.684, 0.4559, 0.6785, 0.5254, 0.7106, 0.4906, 0.7225, 0.5456, 0.7013, 0.565, 0.6287, 0.5319, 0.6785, 0.5254, 0.7013, 0.565, 0.6673, 0.5729, 0.7106, 0.4906, 0.7653, 0.4913, 0.7225, 0.5456, 0.684, 0.4559, 0.7158, 0.4327, 0.7106, 0.4906, 0.5641, 0.4388, 0.6064, 0.4592, 0.5944, 0.4739, 0.5508, 0.4559, 0.7538, 0.3788, 0.7692, 0.4588, 0.7653, 0.4913, 0.7106, 0.4906, 0.7158, 0.4327, 0.6673, 0.5729, 0.6162, 0.5772, 0.6287, 0.5319, 0.6162, 0.5772, 0.5763, 0.5747, 0.5019, 0.5608, 0.5334, 0.4857, 0.6287, 0.5319, 0.7253, 0.5469, 0.7031, 0.5684, 0.7013, 0.565, 0.7225, 0.5456, 0.5747, 0.3159, 0.5423, 0.3874, 0.5385, 0.3898, 0.5668, 0.3151, 0.6149, 0.5814, 0.5758, 0.5814, 0.5763, 0.5747, 0.6162, 0.5772, 0.5423, 0.3874, 0.551, 0.4195, 0.547, 0.4243, 0.5385, 0.3898, 0.7538, 0.3788, 0.7724, 0.457, 0.7692, 0.4588, 0.003113, 0.8242, 0.004072, 0.7882, 0.036, 0.7882, 0.03483, 0.8254, 0.006278, 0.7458, 0.03861, 0.7438, 0.036, 0.7882, 0.004072, 0.7882, 0.001402, 0.6562, 0.04617, 0.6424, 0.04184, 0.6507, 0.005733, 0.6605, 0.7091, 0.222, 0.7178, 0.1666, 0.7322, 0.165, 0.7321, 0.2233, 0.7321, 0.2233, 0.7322, 0.165, 0.7741, 0.1687, 0.7714, 0.2095, 0.9048, 0.5523, 0.8738, 0.5417, 0.894, 0.4467, 0.9186, 0.4539, 0.8351, 0.418, 0.8107, 0.4068, 0.822, 0.3609, 0.842, 0.3887, 0.731, 0.8346, 0.6868, 0.8334, 0.71, 0.7164, 0.7441, 0.7175, 0.04535, 0.6287, 0.0003758, 0.6324, 0.01984, 0.5983, 0.0575, 0.6108, 0.04617, 0.6424, 0.001402, 0.6562, 0.0003758, 0.6324, 0.04535, 0.6287, 0.7178, 0.1666, 0.7091, 0.222, 0.7028, 0.2184, 0.7132, 0.1561, 0.6234, 0.1734, 0.6222, 0.2184, 0.581, 0.22, 0.58, 0.183, 0.5438, 0.1891, 0.58, 0.183, 0.581, 0.22, 0.5461, 0.2254, 0.8225, 0.818, 0.7895, 0.8234, 0.7951, 0.7155, 0.8274, 0.714, 0.1552, 0.6118, 0.119, 0.615, 0.1087, 0.6005, 0.136, 0.5906, 0.1565, 0.6239, 0.1179, 0.6331, 0.119, 0.615, 0.1552, 0.6118, 0.1569, 0.6448, 0.1146, 0.6415, 0.1179, 0.6331, 0.1565, 0.6239, 0.1552, 0.685, 0.1113, 0.6891, 0.1146, 0.6415, 0.1569, 0.6448, 0.1494, 0.8107, 0.1029, 0.8172, 0.1067, 0.7793, 0.1517, 0.7736, 0.6297, 0.6133, 0.586, 0.6143, 0.5807, 0.601, 0.6294, 0.6026, 0.6261, 0.6645, 0.5869, 0.6687, 0.586, 0.6143, 0.6297, 0.6133, 0.1093, 0.9189, 0.07034, 0.918, 0.07222, 0.9018, 0.09015, 0.9038, 0.103, 0.9462, 0.07093, 0.9453, 0.07034, 0.918, 0.1093, 0.9189, 0.1023, 0.9775, 0.06461, 0.9805, 0.07093, 0.9453, 0.103, 0.9462, 0.1051, 0.9844, 0.06822, 0.9892, 0.06461, 0.9805, 0.1023, 0.9775, 0.05497, 0.1703, 0.1101, 0.1413, 0.1588, 0.2353, 0.09904, 0.2617, 0.0868, 0.01637, 0.1563, 0.1156, 0.1101, 0.1413, 0.05155, 0.03615, 0.8738, 0.5417, 0.8387, 0.5228, 0.867, 0.4355, 0.894, 0.4467, 0.7322, 0.165, 0.7332, 0.1191, 0.7713, 0.1153, 0.7741, 0.1687, 0.7178, 0.1666, 0.716, 0.1205, 0.7332, 0.1191, 0.7322, 0.165, 0.7132, 0.1561, 0.7092, 0.1173, 0.716, 0.1205, 0.7178, 0.1666, 0.667, 0.1646, 0.6686, 0.1254, 0.7092, 0.1173, 0.7132, 0.1561, 0.5438, 0.1891, 0.545, 0.1468, 0.5815, 0.1417, 0.58, 0.183, 0.1932, 0.8056, 0.2599, 0.8077, 0.2564, 0.8297, 0.2198, 0.8576, 0.1967, 0.7485, 0.2571, 0.7537, 0.2599, 0.8077, 0.1932, 0.8056, 0.1966, 0.938, 0.2307, 0.9462, 0.2342, 0.9619, 0.1932, 0.9541, 0.2047, 0.9077, 0.2316, 0.9144, 0.2307, 0.9462, 0.1966, 0.938, 0.2137, 0.873, 0.2442, 0.8812, 0.2316, 0.9144, 0.2047, 0.9077, 0.2187, 0.8584, 0.2477, 0.867, 0.2442, 0.8812, 0.2137, 0.873, 0.1467, 0.4676, 0.1207, 0.436, 0.1977, 0.3838, 0.2351, 0.4242, 0.0003758, 0.4808, 0.09489, 0.4048, 0.1207, 0.436, 0.01945, 0.5045, 0.4399, 0.5523, 0.4566, 0.5294, 0.465, 0.536, 0.4512, 0.5568, 0.4435, 0.2521, 0.4378, 0.2235, 0.45, 0.2212, 0.4559, 0.2453, 0.4378, 0.2235, 0.4343, 0.1917, 0.4479, 0.1947, 0.45, 0.2212, 0.4343, 0.1917, 0.4448, 0.1674, 0.4566, 0.1753, 0.4479, 0.1947, 0.427, 0.5733, 0.4399, 0.5523, 0.4512, 0.5568, 0.4427, 0.576, 0.4566, 0.5294, 0.4742, 0.5082, 0.4813, 0.5179, 0.465, 0.536, 0.4615, 0.2738, 0.4435, 0.2521, 0.4559, 0.2453, 0.471, 0.2628, 0.4742, 0.5082, 0.4927, 0.4899, 0.4991, 0.5045, 0.4813, 0.5179, 0.6517, 0.9346, 0.646, 0.9257, 0.6538, 0.9218, 0.6593, 0.9302, 0.5978, 0.938, 0.5979, 0.9292, 0.6268, 0.925, 0.6289, 0.9355, 0.5843, 0.2936, 0.5837, 0.2763, 0.6073, 0.2816, 0.6074, 0.2971, 0.5837, 0.2763, 0.5846, 0.2583, 0.6094, 0.2627, 0.6073, 0.2816, 0.6289, 0.9355, 0.6388, 0.9452, 0.622, 0.9668, 0.62, 0.9617, 0.584, 0.3091, 0.5843, 0.2936, 0.6074, 0.2971, 0.6078, 0.309, 0.6037, 0.8922, 0.6053, 0.8797, 0.6279, 0.88, 0.6274, 0.8918, 0.6005, 0.9063, 0.6037, 0.8922, 0.6274, 0.8918, 0.6266, 0.9055, 0.6573, 0.2854, 0.6579, 0.2763, 0.6685, 0.2789, 0.6682, 0.2858, 0.6417, 0.8922, 0.6434, 0.8838, 0.6512, 0.8856, 0.6489, 0.8922, 0.6414, 0.9059, 0.6417, 0.8922, 0.6489, 0.8922, 0.6487, 0.9059, 0.6429, 0.9205, 0.6414, 0.9059, 0.6487, 0.9059, 0.6504, 0.9181, 0.6248, 0.3095, 0.6253, 0.2987, 0.6341, 0.2993, 0.6333, 0.3095, 0.646, 0.9257, 0.6429, 0.9205, 0.6504, 0.9181, 0.6538, 0.9218, 0.6253, 0.2987, 0.6263, 0.2836, 0.6358, 0.2847, 0.6341, 0.2993, 0.6263, 0.2836, 0.6276, 0.2684, 0.6367, 0.2715, 0.6358, 0.2847, 0.6777, 0.9059, 0.6772, 0.9001, 0.6794, 0.8979, 0.6853, 0.9002, 0.6861, 0.9076, 0.6822, 0.9124, 0.6788, 0.9122, 0.6777, 0.9086, 0.6764, 0.9195, 0.6723, 0.9151, 0.6788, 0.9122, 0.6822, 0.9124, 0.6692, 0.8974, 0.6711, 0.8931, 0.6794, 0.8979, 0.6772, 0.9001, 0.6689, 0.906, 0.6692, 0.8974, 0.6772, 0.9001, 0.6777, 0.9059, 0.6696, 0.9114, 0.6689, 0.906, 0.6777, 0.9059, 0.6777, 0.9086, 0.6562, 0.3044, 0.6561, 0.296, 0.6674, 0.2942, 0.6676, 0.3014, 0.6723, 0.9151, 0.6696, 0.9114, 0.6777, 0.9086, 0.6788, 0.9122, 0.6561, 0.296, 0.6573, 0.2854, 0.6682, 0.2858, 0.6674, 0.2942, 0.6106, 0.9668, 0.6132, 0.9616, 0.62, 0.9617, 0.622, 0.9668, 0.4338, 0.664, 0.4338, 0.639, 0.4659, 0.6451, 0.4659, 0.6586, 0.5915, 0.9524, 0.5978, 0.938, 0.6132, 0.9616, 0.6106, 0.9668, 0.5978, 0.938, 0.6289, 0.9355, 0.62, 0.9617, 0.6132, 0.9616, 0.944, 0.6264, 0.9226, 0.6402, 0.9138, 0.6228, 0.9374, 0.6099, 0.9613, 0.5954, 0.944, 0.6264, 0.9374, 0.6099, 0.9494, 0.5926, 0.9374, 0.6099, 0.9138, 0.6228, 0.9018, 0.6063, 0.9131, 0.5959, 0.9138, 0.6228, 0.8912, 0.6321, 0.8791, 0.616, 0.9018, 0.6063, 0.9494, 0.5926, 0.9374, 0.6099, 0.9131, 0.5959, 0.9278, 0.5821, 0.7398, 0.6186, 0.7939, 0.5821, 0.799, 0.6316, 0.7892, 0.6319, 0.9186, 0.4539, 0.894, 0.4467, 0.902, 0.4165, 0.9326, 0.4188, 0.7951, 0.7155, 0.7441, 0.7175, 0.7443, 0.6708, 0.8028, 0.6829, 0.8274, 0.714, 0.7951, 0.7155, 0.8028, 0.6829, 0.8325, 0.6698, 0.7441, 0.7175, 0.71, 0.7164, 0.7033, 0.6731, 0.7443, 0.6708, 0.8499, 0.7112, 0.8274, 0.714, 0.8325, 0.6698, 0.8586, 0.6599, 0.867, 0.4355, 0.8351, 0.418, 0.842, 0.3887, 0.8749, 0.4048, 0.894, 0.4467, 0.867, 0.4355, 0.8749, 0.4048, 0.902, 0.4165, 0.8728, 0.3151, 0.9058, 0.3151, 0.9433, 0.3483, 0.9315, 0.3787, 0.9081, 0.3844, 0.8878, 0.3737, 0.864, 0.357, 0.8539, 0.3327, 0.902, 0.4165, 0.8749, 0.4048, 0.8878, 0.3737, 0.9081, 0.3844, 0.7443, 0.6708, 0.7033, 0.6731, 0.6994, 0.6237, 0.7398, 0.6186, 0.8028, 0.6829, 0.7443, 0.6708, 0.7881, 0.6371, 0.7984, 0.6359, 0.8749, 0.4048, 0.842, 0.3887, 0.864, 0.357, 0.8878, 0.3737, 0.7939, 0.5821, 0.8293, 0.5941, 0.8055, 0.6307, 0.799, 0.6316, 0.9326, 0.4188, 0.902, 0.4165, 0.9081, 0.3844, 0.9315, 0.3787, 0.842, 0.3887, 0.822, 0.3609, 0.8539, 0.3327, 0.864, 0.357, 0.7984, 0.6359, 0.7881, 0.6371, 0.7892, 0.6319, 0.799, 0.6316, 0.8109, 0.6344, 0.8053, 0.6354, 0.8055, 0.6307, 0.8101, 0.6302, 0.8053, 0.6354, 0.7984, 0.6359, 0.799, 0.6316, 0.8055, 0.6307, 0.8586, 0.6599, 0.8325, 0.6698, 0.8053, 0.6354, 0.8109, 0.6344, 0.8554, 0.6063, 0.8586, 0.6599, 0.8109, 0.6344, 0.8101, 0.6302, 0.8293, 0.5941, 0.8554, 0.6063, 0.8101, 0.6302, 0.8055, 0.6307, 0.8325, 0.6698, 0.8028, 0.6829, 0.7984, 0.6359, 0.8053, 0.6354, 0.7443, 0.6708, 0.7398, 0.6186, 0.7892, 0.6319, 0.7881, 0.6371, 0.5451, 0.7848, 0.5493, 0.8408, 0.5242, 0.8422, 0.5177, 0.7865, 0.5453, 0.6007, 0.534, 0.6183, 0.4999, 0.6205, 0.5234, 0.5821, 0.1029, 0.8172, 0.06346, 0.8238, 0.06498, 0.7869, 0.1067, 0.7793, 0.03483, 0.8254, 0.036, 0.7882, 0.06498, 0.7869, 0.06346, 0.8238, 0.74, 0.286, 0.699, 0.2856, 0.6998, 0.2659, 0.6692, 0.2651, 0.7183, 0.2377, 0.7171, 0.2615, 0.8598, 0.6301, 0.8593, 0.6165, 0.8791, 0.616, 0.8912, 0.6321, 0.6868, 0.8982, 0.7026, 0.8804, 0.7238, 0.8991, 0.7117, 0.9201, 0.7025, 0.9258, 0.8465, 0.2611, 0.8235, 0.248, 0.8298, 0.2362, 0.8622, 0.2462, 0.8235, 0.248, 0.8024, 0.2512, 0.7987, 0.2395, 0.8298, 0.2362, 0.7026, 0.8804, 0.7298, 0.8758, 0.7238, 0.8991, 0.7238, 0.8991, 0.7298, 0.8758, 0.7574, 0.8739, 0.7556, 0.8991, 0.7036, 0.9268, 0.7117, 0.9201, 0.727, 0.9268, 0.7183, 0.9379, 0.8622, 0.2462, 0.8298, 0.2362, 0.8337, 0.2169, 0.876, 0.2218, 0.8298, 0.2362, 0.7987, 0.2395, 0.7938, 0.2198, 0.8337, 0.2169, 0.8337, 0.2169, 0.7938, 0.2198, 0.7902, 0.202, 0.8386, 0.1998, 0.7556, 0.8991, 0.7574, 0.8739, 0.7742, 0.8729, 0.7719, 0.8991, 0.7339, 0.9471, 0.7376, 0.9401, 0.7421, 0.9425, 0.7595, 0.9425, 0.7444, 0.9531, 0.876, 0.2218, 0.8337, 0.2169, 0.8386, 0.1998, 0.8831, 0.2029, 0.8386, 0.1998, 0.7902, 0.202, 0.7894, 0.1934, 0.8405, 0.1913, 0.7742, 0.8729, 0.7733, 0.8391, 0.7824, 0.8379, 0.783, 0.8719, 0.7495, 0.963, 0.7595, 0.9425, 0.7673, 0.953, 0.7646, 0.9631, 0.8831, 0.2029, 0.8386, 0.1998, 0.8405, 0.1913, 0.8859, 0.1943, 0.8458, 0.1722, 0.7876, 0.1742, 0.7869, 0.1425, 0.8513, 0.1417, 0.8034, 0.8698, 0.8039, 0.8354, 0.8364, 0.8354, 0.8343, 0.8701, 0.785, 0.9667, 0.7867, 0.9588, 0.8207, 0.9648, 0.8193, 0.9731, 0.8364, 0.8354, 0.8039, 0.8354, 0.8039, 0.8354, 0.8364, 0.8354, 0.8513, 0.1417, 0.7869, 0.1425, 0.7867, 0.1236, 0.8525, 0.1234, 0.8343, 0.8701, 0.8364, 0.8354, 0.857, 0.8368, 0.8531, 0.8712, 0.8193, 0.9731, 0.8207, 0.9648, 0.841, 0.9622, 0.843, 0.9736, 0.8965, 0.1422, 0.8895, 0.1421, 0.8513, 0.1417, 0.8525, 0.1234, 0.8975, 0.1219, 0.8975, 0.1219, 0.8525, 0.1234, 0.8515, 0.1171, 0.897, 0.1172, 0.8525, 0.1234, 0.7867, 0.1236, 0.7867, 0.1176, 0.7999, 0.1174, 0.8515, 0.1171, 0.8531, 0.8712, 0.857, 0.8368, 0.8617, 0.8373, 0.8585, 0.872, 0.8954, 0.9684, 0.8945, 0.9609, 0.9198, 0.9563, 0.9212, 0.9639, 0.8939, 0.08355, 0.8485, 0.08519, 0.8433, 0.06141, 0.8863, 0.05825, 0.8485, 0.08519, 0.8009, 0.08319, 0.7868, 0.08228, 0.7896, 0.05772, 0.8433, 0.06141, 0.8901, 0.876, 0.8953, 0.8418, 0.9206, 0.8504, 0.914, 0.8823, 0.9212, 0.9639, 0.9198, 0.9563, 0.955, 0.9472, 0.9564, 0.9542, 0.8863, 0.05825, 0.8433, 0.06141, 0.8304, 0.02486, 0.871, 0.02281, 0.8433, 0.06141, 0.7896, 0.05772, 0.7969, 0.02208, 0.8304, 0.02486, 0.914, 0.8823, 0.9206, 0.8504, 0.9558, 0.8662, 0.9464, 0.8876, 0.9564, 0.9542, 0.955, 0.9472, 0.9751, 0.9408, 0.9761, 0.9472, 0.871, 0.02281, 0.8304, 0.02486, 0.8246, 0.003556, 0.8531, 0.0003758, 0.8304, 0.02486, 0.7969, 0.02208, 0.8036, 0.0003758, 0.8246, 0.003556, 0.9464, 0.8876, 0.9558, 0.8662, 0.9792, 0.8839, 0.9721, 0.8973, 0.4385, 0.597, 0.4338, 0.5768, 0.4941, 0.5768, 0.492, 0.5827, 0.4847, 0.6037, 0.4712, 0.6174, 0.4569, 0.6181, 0.8585, 0.872, 0.8617, 0.8373, 0.8953, 0.8418, 0.8901, 0.876, 0.9473, 0.9145, 0.9464, 0.8876, 0.9721, 0.8973, 0.9712, 0.9177, 0.9121, 0.9122, 0.914, 0.8823, 0.9464, 0.8876, 0.9473, 0.9145, 0.8884, 0.9076, 0.8901, 0.876, 0.914, 0.8823, 0.9121, 0.9122, 0.8509, 0.9025, 0.8531, 0.8712, 0.8585, 0.872, 0.857, 0.9028, 0.8313, 0.8998, 0.8343, 0.8701, 0.8531, 0.8712, 0.8509, 0.9025, 0.799, 0.8987, 0.8034, 0.8698, 0.8343, 0.8701, 0.8313, 0.8998, 0.7719, 0.8991, 0.7742, 0.8729, 0.783, 0.8719, 0.7803, 0.8986, 0.7298, 0.8758, 0.7026, 0.8804, 0.7062, 0.8624, 0.727, 0.854, 0.7574, 0.8739, 0.7298, 0.8758, 0.727, 0.854, 0.7541, 0.8457, 0.7742, 0.8729, 0.7574, 0.8739, 0.7541, 0.8457, 0.7733, 0.8391, 0.7867, 0.9588, 0.7673, 0.953, 0.7803, 0.8986, 0.799, 0.8987, 0.8207, 0.9648, 0.7867, 0.9588, 0.799, 0.8987, 0.8313, 0.8998, 0.841, 0.9622, 0.8207, 0.9648, 0.8313, 0.8998, 0.8509, 0.9025, 0.7595, 0.9425, 0.7495, 0.963, 0.7444, 0.9531, 0.843, 0.9736, 0.841, 0.9622, 0.8524, 0.9637, 0.8515, 0.9728, 0.7376, 0.9401, 0.7329, 0.9289, 0.727, 0.9268, 0.7117, 0.9201, 0.7238, 0.8991, 0.7556, 0.8991, 0.7449, 0.9282, 0.7595, 0.9425, 0.7421, 0.9425, 0.7449, 0.9282, 0.7556, 0.8991, 0.7719, 0.8991, 0.857, 0.9028, 0.8585, 0.872, 0.8901, 0.876, 0.8884, 0.9076, 0.897, 0.1172, 0.8515, 0.1171, 0.8485, 0.08519, 0.8939, 0.08355, 0.8515, 0.1171, 0.7999, 0.1174, 0.7999, 0.1086, 0.8001, 0.1, 0.8009, 0.08319, 0.8485, 0.08519, 0.841, 0.9622, 0.8509, 0.9025, 0.857, 0.9028, 0.4487, 0.6776, 0.4338, 0.6776, 0.4355, 0.6737, 0.4437, 0.6736, 0.4833, 0.6215, 0.4875, 0.6188, 0.4927, 0.6245, 0.4859, 0.6245, 0.4338, 0.6798, 0.4471, 0.6784, 0.4693, 0.6784, 0.4637, 0.6818, 0.4709, 0.6768, 0.4715, 0.6733, 0.4878, 0.6708, 0.4487, 0.6776, 0.4437, 0.6736, 0.4715, 0.6733, 0.4709, 0.6768, 0.4413, 0.6693, 0.4346, 0.6648, 0.4659, 0.6655, 0.4668, 0.6693, 0.4667, 0.6428, 0.4721, 0.639, 0.4905, 0.6428, 0.4668, 0.6693, 0.4659, 0.6655, 0.4878, 0.6708, 0.4715, 0.6733, 0.4668, 0.6693, 0.4878, 0.6708, 0.4413, 0.6693, 0.4668, 0.6693, 0.4715, 0.6733, 0.4437, 0.6736, 0.4355, 0.6737, 0.6839, 0.2985, 0.6779, 0.3004, 0.6777, 0.2975, 0.6816, 0.2867, 0.6864, 0.3047, 0.6782, 0.3131, 0.6779, 0.3004, 0.6839, 0.2985, 0.6782, 0.3131, 0.6692, 0.3044, 0.6708, 0.298, 0.6779, 0.3004, 0.6816, 0.2867, 0.6777, 0.2975, 0.6733, 0.2867, 0.6779, 0.3004, 0.6708, 0.298, 0.6733, 0.2867, 0.6777, 0.2975, 0.408, 0.7592, 0.4034, 0.7555, 0.4084, 0.7447, 0.414, 0.7467, 0.4024, 0.7713, 0.4005, 0.7587, 0.4034, 0.7555, 0.408, 0.7592, 0.4125, 0.7648, 0.7869, 0.1078, 0.7999, 0.1086, 0.7999, 0.1174, 0.7867, 0.1176, 0.4291, 0.7881, 0.4155, 0.788, 0.4175, 0.7701, 0.4233, 0.7749, 0.4324, 0.7774, 0.4155, 0.788, 0.4092, 0.7788, 0.4024, 0.7713, 0.4125, 0.7648, 0.4175, 0.7701, 0.4173, 0.7496, 0.414, 0.7467, 0.4148, 0.7409, 0.4184, 0.741, 0.4324, 0.7774, 0.4233, 0.7749, 0.4234, 0.7577, 0.4317, 0.7596, 0.4125, 0.7648, 0.408, 0.7592, 0.414, 0.7467, 0.4173, 0.7496, 0.4233, 0.7749, 0.4175, 0.7701, 0.4198, 0.7535, 0.4234, 0.7577, 0.4175, 0.7701, 0.4125, 0.7648, 0.4173, 0.7496, 0.4198, 0.7535, 0.4181, 0.7239, 0.4146, 0.7238, 0.4144, 0.707, 0.4178, 0.7072, 0.4198, 0.7535, 0.4173, 0.7496, 0.4184, 0.741, 0.4216, 0.741, 0.4234, 0.7577, 0.4198, 0.7535, 0.4216, 0.741, 0.4254, 0.741, 0.414, 0.7467, 0.4084, 0.7447, 0.4091, 0.7404, 0.4148, 0.7409, 0.4317, 0.7596, 0.4234, 0.7577, 0.4254, 0.741, 0.4331, 0.7415, 0.4176, 0.6946, 0.4141, 0.6945, 0.4136, 0.6818, 0.4172, 0.6818, 0.4213, 0.7242, 0.4181, 0.7239, 0.4178, 0.7072, 0.421, 0.7074, 0.4251, 0.7245, 0.4213, 0.7242, 0.421, 0.7074, 0.4248, 0.7077, 0.432, 0.7246, 0.4251, 0.7245, 0.4248, 0.7077, 0.4309, 0.7078, 0.4146, 0.7238, 0.4099, 0.7238, 0.4105, 0.7071, 0.4144, 0.707, 0.4242, 0.6693, 0.4204, 0.6689, 0.4203, 0.6557, 0.4242, 0.6562, 0.4208, 0.6949, 0.4176, 0.6946, 0.4172, 0.6818, 0.4205, 0.6821, 0.4246, 0.6952, 0.4208, 0.6949, 0.4205, 0.6821, 0.4245, 0.6824, 0.4141, 0.6945, 0.4109, 0.6946, 0.4113, 0.6821, 0.4136, 0.6818, 0.4299, 0.6953, 0.4246, 0.6952, 0.4245, 0.6824, 0.4291, 0.6828, 0.424, 0.6409, 0.4202, 0.6403, 0.4202, 0.626, 0.4237, 0.6264, 0.4121, 0.6689, 0.4108, 0.6691, 0.4098, 0.6563, 0.4103, 0.656, 0.4292, 0.67, 0.4242, 0.6693, 0.4242, 0.6562, 0.4297, 0.6572, 0.4172, 0.6687, 0.4121, 0.6689, 0.4103, 0.656, 0.417, 0.6555, 0.4204, 0.6689, 0.4172, 0.6687, 0.417, 0.6555, 0.4203, 0.6557, 0.4225, 0.5905, 0.4194, 0.5906, 0.4188, 0.5834, 0.4205, 0.5829, 0.4085, 0.6412, 0.408, 0.6414, 0.4064, 0.6266, 0.407, 0.6263, 0.4315, 0.6422, 0.424, 0.6409, 0.4237, 0.6264, 0.4331, 0.6273, 0.4171, 0.6401, 0.4085, 0.6412, 0.407, 0.6263, 0.4173, 0.6258, 0.4202, 0.6403, 0.4171, 0.6401, 0.4173, 0.6258, 0.4202, 0.626, 0.4188, 0.5834, 0.4174, 0.5828, 0.414, 0.5782, 0.4135, 0.5781, 0.4244, 0.5768, 0.4205, 0.5829, 0.43, 0.5888, 0.4225, 0.5905, 0.4205, 0.5829, 0.4244, 0.5768, 0.4089, 0.5886, 0.4083, 0.5886, 0.4135, 0.5781, 0.414, 0.5782, 0.417, 0.5904, 0.4089, 0.5886, 0.414, 0.5782, 0.4174, 0.5828, 0.4194, 0.5906, 0.417, 0.5904, 0.4174, 0.5828, 0.4188, 0.5834, 0.7212, 0.9391, 0.7266, 0.9313, 0.7288, 0.9325, 0.7242, 0.9412, 0.7329, 0.9289, 0.7268, 0.9432, 0.7242, 0.9412, 0.7288, 0.9325, 0.7268, 0.9432, 0.7329, 0.9289, 0.7376, 0.9401, 0.7339, 0.9471, 0.7183, 0.9379, 0.727, 0.9268, 0.7266, 0.9313, 0.7212, 0.9391, 0.727, 0.9268, 0.7329, 0.9289, 0.7288, 0.9325, 0.7266, 0.9313, 0.8859, 0.1943, 0.8405, 0.1913, 0.8458, 0.1722, 0.8858, 0.1739, 0.8927, 0.1742, 0.8405, 0.1913, 0.7894, 0.1934, 0.7876, 0.1742, 0.8458, 0.1722, 0.7803, 0.8986, 0.783, 0.8719, 0.8034, 0.8698, 0.799, 0.8987, 0.783, 0.8719, 0.7824, 0.8379, 0.8039, 0.8354, 0.8034, 0.8698, 0.7646, 0.9631, 0.7673, 0.953, 0.7867, 0.9588, 0.785, 0.9667, 0.7803, 0.8986, 0.7673, 0.953, 0.7595, 0.9425, 0.7719, 0.8991, 0.8504, 0.9532, 0.8476, 0.953, 0.857, 0.9028, 0.8515, 0.9728, 0.8524, 0.9637, 0.8945, 0.9609, 0.8954, 0.9684, 0.955, 0.9472, 0.9198, 0.9563, 0.9121, 0.9122, 0.9473, 0.9145, 0.8524, 0.9637, 0.841, 0.9622, 0.8476, 0.953, 0.8504, 0.9532, 0.9751, 0.9408, 0.955, 0.9472, 0.9473, 0.9145, 0.9712, 0.9177, 0.8945, 0.9609, 0.8524, 0.9637, 0.857, 0.9028, 0.8884, 0.9076, 0.9198, 0.9563, 0.8945, 0.9609, 0.8884, 0.9076, 0.9121, 0.9122, 0.857, 0.9028, 0.8524, 0.9637, 0.8504, 0.9532, 0.841, 0.9622, 0.857, 0.9028, 0.8476, 0.953, 0.0575, 0.6108, 0.06397, 0.6234, 0.04535, 0.6287, 0.06785, 0.7413, 0.06498, 0.7869, 0.036, 0.7882, 0.03861, 0.7438, 0.06981, 0.6419, 0.07331, 0.6496, 0.04184, 0.6507, 0.04617, 0.6424, 0.06397, 0.6234, 0.06981, 0.6419, 0.04617, 0.6424, 0.04535, 0.6287, 0.7171, 0.2615, 0.7183, 0.2377, 0.7522, 0.2492, 0.7522, 0.2594, 0.6998, 0.2659, 0.699, 0.2856, 0.6692, 0.286, 0.6698, 0.2759, 0.2514, 0.355, 0.1977, 0.3838, 0.163, 0.3455, 0.1949, 0.3151, 0.3282, 0.4638, 0.3459, 0.4417, 0.3704, 0.4612, 0.3529, 0.484, 0.3816, 0.9105, 0.4216, 0.9122, 0.3843, 0.9356, 0.3843, 0.9356, 0.4216, 0.9122, 0.3922, 0.9542, 0.3922, 0.9542, 0.4216, 0.9122, 0.4039, 0.9654, 0.4039, 0.9654, 0.4216, 0.9122, 0.4178, 0.9688, 0.4178, 0.9688, 0.4216, 0.9122, 0.4317, 0.9652, 0.4317, 0.9652, 0.4216, 0.9122, 0.4435, 0.954, 0.4435, 0.954, 0.4216, 0.9122, 0.4513, 0.9355, 0.881, 0.7704, 0.9963, 0.7188, 0.9408, 0.8267, 0.8982, 0.6938, 0.9134, 0.6757, 0.9155, 0.6812, 0.9013, 0.698, 0.9721, 0.6853, 0.9863, 0.7108, 0.9832, 0.7138, 0.9699, 0.6901, 0.9134, 0.6757, 0.9328, 0.6684, 0.9335, 0.6744, 0.9155, 0.6812, 0.9863, 0.7108, 0.9943, 0.7468, 0.9905, 0.7472, 0.9832, 0.7138, 0.9328, 0.6684, 0.9534, 0.6712, 0.9526, 0.677, 0.9335, 0.6744, 0.8898, 0.7587, 0.8898, 0.7219, 0.8935, 0.7241, 0.8935, 0.7582, 0.8898, 0.7219, 0.8982, 0.6938, 0.9013, 0.698, 0.8935, 0.7241, 0.9534, 0.6712, 0.9721, 0.6853, 0.9699, 0.6901, 0.9526, 0.677, 0.8935, 0.7241, 0.9013, 0.698, 0.9393, 0.7492, 0.9385, 0.7519, 0.9013, 0.698, 0.9155, 0.6812, 0.9408, 0.7474, 0.9393, 0.7492, 0.9155, 0.6812, 0.9335, 0.6744, 0.9427, 0.7466, 0.9408, 0.7474, 0.9335, 0.6744, 0.9526, 0.677, 0.9448, 0.7469, 0.9427, 0.7466, 0.9526, 0.677, 0.9699, 0.6901, 0.9466, 0.7483, 0.9448, 0.7469, 0.9699, 0.6901, 0.9832, 0.7138, 0.948, 0.7508, 0.9466, 0.7483, 0.9832, 0.7138, 0.9905, 0.7472, 0.9488, 0.7544, 0.948, 0.7508, 0.8935, 0.7582, 0.8935, 0.7241, 0.9385, 0.7519, 0.9385, 0.7556, 0.1698, 0.2617, 0.1588, 0.2353, 0.227, 0.2075, 0.206, 0.2538, 0.2748, 0.3809, 0.1977, 0.3838, 0.2514, 0.355, 0.3529, 0.484, 0.3704, 0.4612, 0.3939, 0.4797, 0.3757, 0.5032, 0.3757, 0.5032, 0.3939, 0.4797, 0.4162, 0.4974, 0.3978, 0.5216, 0.3978, 0.5216, 0.4162, 0.4974, 0.4373, 0.5141, 0.4193, 0.5385, 0.2954, 0.2774, 0.2904, 0.2386, 0.3221, 0.2357, 0.3277, 0.2723, 0.3277, 0.2723, 0.3221, 0.2357, 0.3529, 0.2327, 0.3585, 0.2678, 0.3585, 0.2678, 0.3529, 0.2327, 0.3826, 0.2296, 0.3885, 0.2632, 0.3885, 0.2632, 0.3826, 0.2296, 0.4109, 0.2264, 0.4172, 0.2579, 0.3132, 0.3137, 0.2954, 0.2774, 0.3277, 0.2723, 0.343, 0.307, 0.343, 0.307, 0.3277, 0.2723, 0.3585, 0.2678, 0.3729, 0.3007, 0.3729, 0.3007, 0.3585, 0.2678, 0.3885, 0.2632, 0.4028, 0.2941, 0.4028, 0.2941, 0.3885, 0.2632, 0.4172, 0.2579, 0.4327, 0.286, 0.3632, 0.4202, 0.3858, 0.3886, 0.4067, 0.4091, 0.3882, 0.4394, 0.3882, 0.4394, 0.4067, 0.4091, 0.4287, 0.4286, 0.412, 0.4572, 0.412, 0.4572, 0.4287, 0.4286, 0.4509, 0.4477, 0.4349, 0.4745, 0.4349, 0.4745, 0.4509, 0.4477, 0.4727, 0.4677, 0.4561, 0.4915, 0.2904, 0.2386, 0.2869, 0.1964, 0.3188, 0.1954, 0.3221, 0.2357, 0.3221, 0.2357, 0.3188, 0.1954, 0.3495, 0.194, 0.3529, 0.2327, 0.3529, 0.2327, 0.3495, 0.194, 0.3794, 0.1925, 0.3826, 0.2296, 0.3826, 0.2296, 0.3794, 0.1925, 0.4081, 0.1915, 0.4109, 0.2264, 0.2869, 0.1964, 0.2963, 0.1625, 0.326, 0.1632, 0.3188, 0.1954, 0.3188, 0.1954, 0.326, 0.1632, 0.3558, 0.163, 0.3495, 0.194, 0.3495, 0.194, 0.3558, 0.163, 0.3856, 0.1628, 0.3794, 0.1925, 0.3794, 0.1925, 0.3856, 0.1628, 0.4154, 0.1635, 0.4081, 0.1915, 0.3037, 0.4932, 0.3282, 0.4638, 0.3529, 0.484, 0.3287, 0.5085, 0.3287, 0.5085, 0.3529, 0.484, 0.3757, 0.5032, 0.3526, 0.5253, 0.3526, 0.5253, 0.3757, 0.5032, 0.3978, 0.5216, 0.3764, 0.5424, 0.3764, 0.5424, 0.3978, 0.5216, 0.4193, 0.5385, 0.4008, 0.5589, 0.3459, 0.4417, 0.3632, 0.4202, 0.3882, 0.4394, 0.3704, 0.4612, 0.3704, 0.4612, 0.3882, 0.4394, 0.412, 0.4572, 0.3939, 0.4797, 0.3939, 0.4797, 0.412, 0.4572, 0.4349, 0.4745, 0.4162, 0.4974, 0.4162, 0.4974, 0.4349, 0.4745, 0.4561, 0.4915, 0.4373, 0.5141, 0.6073, 0.2816, 0.6094, 0.2627, 0.6185, 0.2655, 0.6168, 0.2825, 0.6168, 0.2825, 0.6185, 0.2655, 0.6276, 0.2684, 0.6263, 0.2836, 0.6074, 0.2971, 0.6073, 0.2816, 0.6168, 0.2825, 0.6163, 0.298, 0.6163, 0.298, 0.6168, 0.2825, 0.6263, 0.2836, 0.6253, 0.2987, 0.6289, 0.9355, 0.6268, 0.925, 0.635, 0.9228, 0.638, 0.9302, 0.638, 0.9302, 0.635, 0.9228, 0.6429, 0.9205, 0.646, 0.9257, 0.6078, 0.309, 0.6074, 0.2971, 0.6163, 0.298, 0.6163, 0.3093, 0.6163, 0.3093, 0.6163, 0.298, 0.6253, 0.2987, 0.6248, 0.3095, 0.6268, 0.925, 0.6266, 0.9055, 0.6341, 0.9058, 0.635, 0.9228, 0.635, 0.9228, 0.6341, 0.9058, 0.6414, 0.9059, 0.6429, 0.9205, 0.6266, 0.9055, 0.6274, 0.8918, 0.6345, 0.892, 0.6341, 0.9058, 0.6341, 0.9058, 0.6345, 0.892, 0.6417, 0.8922, 0.6414, 0.9059, 0.6274, 0.8918, 0.6279, 0.88, 0.6357, 0.882, 0.6345, 0.892, 0.6345, 0.892, 0.6357, 0.882, 0.6434, 0.8838, 0.6417, 0.8922, 0.6388, 0.9452, 0.6289, 0.9355, 0.638, 0.9302, 0.6445, 0.9394, 0.6445, 0.9394, 0.638, 0.9302, 0.646, 0.9257, 0.6517, 0.9346, 0.6341, 0.2993, 0.6358, 0.2847, 0.6464, 0.285, 0.6449, 0.2978, 0.6449, 0.2978, 0.6464, 0.285, 0.6573, 0.2854, 0.6561, 0.296, 0.6538, 0.9218, 0.6504, 0.9181, 0.6604, 0.9147, 0.6635, 0.9185, 0.6635, 0.9185, 0.6604, 0.9147, 0.6696, 0.9114, 0.6723, 0.9151, 0.6333, 0.3095, 0.6341, 0.2993, 0.6449, 0.2978, 0.6448, 0.3073, 0.6448, 0.3073, 0.6449, 0.2978, 0.6561, 0.296, 0.6562, 0.3044, 0.6504, 0.9181, 0.6487, 0.9059, 0.6591, 0.906, 0.6604, 0.9147, 0.6604, 0.9147, 0.6591, 0.906, 0.6689, 0.906, 0.6696, 0.9114, 0.6487, 0.9059, 0.6489, 0.8922, 0.6592, 0.8948, 0.6591, 0.906, 0.6591, 0.906, 0.6592, 0.8948, 0.6692, 0.8974, 0.6689, 0.906, 0.6489, 0.8922, 0.6512, 0.8856, 0.6612, 0.8893, 0.6592, 0.8948, 0.6592, 0.8948, 0.6612, 0.8893, 0.6711, 0.8931, 0.6692, 0.8974, 0.6593, 0.9302, 0.6538, 0.9218, 0.6635, 0.9185, 0.6679, 0.925, 0.6679, 0.925, 0.6635, 0.9185, 0.6723, 0.9151, 0.6764, 0.9195, 0.6358, 0.2847, 0.6367, 0.2715, 0.6473, 0.2739, 0.6464, 0.285, 0.6464, 0.285, 0.6473, 0.2739, 0.6579, 0.2763, 0.6573, 0.2854, 0.03173, 0.899, 0.03334, 0.8623, 0.06186, 0.8604, 0.06021, 0.8967, 0.03334, 0.8623, 0.03483, 0.8254, 0.06346, 0.8238, 0.06186, 0.8604, 0.09541, 0.8924, 0.06021, 0.8967, 0.06186, 0.8604, 0.0991, 0.855, 0.0991, 0.855, 0.06186, 0.8604, 0.06346, 0.8238, 0.1029, 0.8172, 0.4718, 0.202, 0.4726, 0.1569, 0.5087, 0.1518, 0.5077, 0.1955, 0.5077, 0.1955, 0.5087, 0.1518, 0.545, 0.1468, 0.5438, 0.1891, 0.1459, 0.8844, 0.09541, 0.8924, 0.0991, 0.855, 0.1475, 0.8477, 0.1475, 0.8477, 0.0991, 0.855, 0.1029, 0.8172, 0.1494, 0.8107, 0.4718, 0.202, 0.5077, 0.1955, 0.5111, 0.2311, 0.4761, 0.237, 0.5077, 0.1955, 0.5438, 0.1891, 0.5461, 0.2254, 0.5111, 0.2311, 0.0003758, 0.896, 0.00185, 0.8601, 0.03334, 0.8623, 0.03173, 0.899, 0.00185, 0.8601, 0.003113, 0.8242, 0.03483, 0.8254, 0.03334, 0.8623, 0.4757, 0.09334, 0.4718, 0.03514, 0.5089, 0.02959, 0.5121, 0.08577, 0.5121, 0.08577, 0.5089, 0.02959, 0.5461, 0.02409, 0.5485, 0.07826, 0.4726, 0.1569, 0.4757, 0.09334, 0.5121, 0.08577, 0.5087, 0.1518, 0.5087, 0.1518, 0.5121, 0.08577, 0.5485, 0.07826, 0.545, 0.1468, 0.1835, 0.8792, 0.1459, 0.8844, 0.1475, 0.8477, 0.1854, 0.8418, 0.1854, 0.8418, 0.1475, 0.8477, 0.1494, 0.8107, 0.1878, 0.8043, 0.07331, 0.6496, 0.07038, 0.6954, 0.04072, 0.699, 0.04184, 0.6507, 0.07038, 0.6954, 0.06785, 0.7413, 0.03861, 0.7438, 0.04072, 0.699, 0.58, 0.183, 0.5815, 0.1417, 0.6254, 0.1334, 0.6234, 0.1734, 0.6234, 0.1734, 0.6254, 0.1334, 0.6686, 0.1254, 0.667, 0.1646, 0.1517, 0.7736, 0.1067, 0.7793, 0.1088, 0.7343, 0.1533, 0.729, 0.1533, 0.729, 0.1088, 0.7343, 0.1113, 0.6891, 0.1552, 0.685, 0.7132, 0.1561, 0.7028, 0.2184, 0.6629, 0.2177, 0.667, 0.1646, 0.667, 0.1646, 0.6629, 0.2177, 0.6222, 0.2184, 0.6234, 0.1734, 0.005733, 0.6605, 0.04184, 0.6507, 0.04072, 0.699, 0.00719, 0.7035, 0.00719, 0.7035, 0.04072, 0.699, 0.03861, 0.7438, 0.006278, 0.7458, 0.1067, 0.7793, 0.06498, 0.7869, 0.06785, 0.7413, 0.1088, 0.7343, 0.1088, 0.7343, 0.06785, 0.7413, 0.07038, 0.6954, 0.1113, 0.6891, 0.5845, 0.07086, 0.5836, 0.01887, 0.6273, 0.01392, 0.6274, 0.06693, 0.6274, 0.06693, 0.6273, 0.01392, 0.6718, 0.009508, 0.6707, 0.06346, 0.5815, 0.1417, 0.5845, 0.07086, 0.6274, 0.06693, 0.6254, 0.1334, 0.6254, 0.1334, 0.6274, 0.06693, 0.6707, 0.06346, 0.6686, 0.1254, 0.1908, 0.7668, 0.1517, 0.7736, 0.1533, 0.729, 0.1909, 0.723, 0.1909, 0.723, 0.1533, 0.729, 0.1552, 0.685, 0.1912, 0.6788, 0.534, 0.6183, 0.5371, 0.6737, 0.5054, 0.6756, 0.4999, 0.6205, 0.5371, 0.6737, 0.541, 0.7291, 0.5114, 0.7309, 0.5054, 0.6756, 0.541, 0.7291, 0.5451, 0.7848, 0.5177, 0.7865, 0.5114, 0.7309, 0.2202, 0.5768, 0.2627, 0.5811, 0.2602, 0.64, 0.2114, 0.6342, 0.2114, 0.6342, 0.2602, 0.64, 0.258, 0.6978, 0.2032, 0.6915, 0.2032, 0.6915, 0.258, 0.6978, 0.2571, 0.7537, 0.1967, 0.7485, 0.6104, 0.8375, 0.5932, 0.8375, 0.5913, 0.7807, 0.6163, 0.7792, 0.6163, 0.7792, 0.5913, 0.7807, 0.5891, 0.7243, 0.6217, 0.7212, 0.6217, 0.7212, 0.5891, 0.7243, 0.5869, 0.6687, 0.6261, 0.6645, 0.2627, 0.5811, 0.3054, 0.5857, 0.3088, 0.6464, 0.2602, 0.64, 0.2602, 0.64, 0.3088, 0.6464, 0.3113, 0.7052, 0.258, 0.6978, 0.258, 0.6978, 0.3113, 0.7052, 0.3126, 0.7599, 0.2571, 0.7537, 0.6578, 0.8422, 0.6104, 0.8375, 0.6163, 0.7792, 0.6675, 0.7818, 0.6675, 0.7818, 0.6163, 0.7792, 0.6217, 0.7212, 0.677, 0.7212, 0.677, 0.7212, 0.6217, 0.7212, 0.6261, 0.6645, 0.6851, 0.6596, 0.5932, 0.8375, 0.5493, 0.8408, 0.5451, 0.7848, 0.5913, 0.7807, 0.5913, 0.7807, 0.5451, 0.7848, 0.541, 0.7291, 0.5891, 0.7243, 0.5891, 0.7243, 0.541, 0.7291, 0.5371, 0.6737, 0.5869, 0.6687, 0.3054, 0.5857, 0.3787, 0.5792, 0.3881, 0.6424, 0.3088, 0.6464, 0.3088, 0.6464, 0.3881, 0.6424, 0.3959, 0.706, 0.3113, 0.7052, 0.3113, 0.7052, 0.3959, 0.706, 0.3997, 0.7704, 0.3126, 0.7599, 0.4203, 0.6557, 0.417, 0.6555, 0.4171, 0.6401, 0.4202, 0.6403, 0.417, 0.6555, 0.4103, 0.656, 0.4085, 0.6412, 0.4171, 0.6401, 0.4297, 0.6572, 0.4242, 0.6562, 0.424, 0.6409, 0.4315, 0.6422, 0.4103, 0.656, 0.4098, 0.6563, 0.408, 0.6414, 0.4085, 0.6412, 0.4242, 0.6562, 0.4203, 0.6557, 0.4202, 0.6403, 0.424, 0.6409, 0.4205, 0.6821, 0.4172, 0.6818, 0.4172, 0.6687, 0.4204, 0.6689, 0.4172, 0.6818, 0.4136, 0.6818, 0.4121, 0.6689, 0.4172, 0.6687, 0.4291, 0.6828, 0.4245, 0.6824, 0.4242, 0.6693, 0.4292, 0.67, 0.4136, 0.6818, 0.4113, 0.6821, 0.4108, 0.6691, 0.4121, 0.6689, 0.4245, 0.6824, 0.4205, 0.6821, 0.4204, 0.6689, 0.4242, 0.6693, 0.4309, 0.7078, 0.4248, 0.7077, 0.4246, 0.6952, 0.4299, 0.6953, 0.4144, 0.707, 0.4105, 0.7071, 0.4109, 0.6946, 0.4141, 0.6945, 0.4248, 0.7077, 0.421, 0.7074, 0.4208, 0.6949, 0.4246, 0.6952, 0.421, 0.7074, 0.4178, 0.7072, 0.4176, 0.6946, 0.4208, 0.6949, 0.4178, 0.7072, 0.4144, 0.707, 0.4141, 0.6945, 0.4176, 0.6946, 0.4148, 0.7409, 0.4091, 0.7404, 0.4099, 0.7238, 0.4146, 0.7238, 0.4331, 0.7415, 0.4254, 0.741, 0.4251, 0.7245, 0.432, 0.7246, 0.4254, 0.741, 0.4216, 0.741, 0.4213, 0.7242, 0.4251, 0.7245, 0.4216, 0.741, 0.4184, 0.741, 0.4181, 0.7239, 0.4213, 0.7242, 0.4184, 0.741, 0.4148, 0.7409, 0.4146, 0.7238, 0.4181, 0.7239, 0.4202, 0.626, 0.4173, 0.6258, 0.417, 0.6138, 0.42, 0.614, 0.42, 0.614, 0.417, 0.6138, 0.4169, 0.6015, 0.4198, 0.6017, 0.4198, 0.6017, 0.4169, 0.6015, 0.417, 0.5904, 0.4194, 0.5906, 0.4173, 0.6258, 0.407, 0.6263, 0.4067, 0.6137, 0.417, 0.6138, 0.417, 0.6138, 0.4067, 0.6137, 0.4071, 0.601, 0.4169, 0.6015, 0.4169, 0.6015, 0.4071, 0.601, 0.4089, 0.5886, 0.417, 0.5904, 0.407, 0.6263, 0.4064, 0.6266, 0.4062, 0.6139, 0.4067, 0.6137, 0.4067, 0.6137, 0.4062, 0.6139, 0.4066, 0.6011, 0.4071, 0.601, 0.4071, 0.601, 0.4066, 0.6011, 0.4083, 0.5886, 0.4089, 0.5886, 0.4331, 0.6273, 0.4237, 0.6264, 0.4237, 0.6142, 0.4329, 0.6143, 0.4329, 0.6143, 0.4237, 0.6142, 0.4233, 0.6019, 0.4319, 0.6014, 0.4319, 0.6014, 0.4233, 0.6019, 0.4225, 0.5905, 0.43, 0.5888, 0.4237, 0.6264, 0.4202, 0.626, 0.42, 0.614, 0.4237, 0.6142, 0.4237, 0.6142, 0.42, 0.614, 0.4198, 0.6017, 0.4233, 0.6019, 0.4233, 0.6019, 0.4198, 0.6017, 0.4194, 0.5906, 0.4225, 0.5905, 0.8858, 0.1739, 0.8895, 0.1421, 0.8895, 0.1421, 0.8858, 0.1739, 0.8895, 0.1421, 0.8858, 0.1739, 0.8458, 0.1722, 0.8513, 0.1417, 0.8858, 0.1739, 0.8895, 0.1421, 0.8895, 0.1421, 0.8858, 0.1739, 0.8927, 0.1742, 0.8858, 0.1739, 0.8858, 0.1739, 0.8927, 0.1742, 0.8895, 0.1421, 0.8965, 0.1422, 0.8965, 0.1422, 0.8895, 0.1421, 0.8927, 0.1742, 0.8858, 0.1739, 0.8895, 0.1421, 0.8965, 0.1422, 0.8927, 0.1742, 0.8858, 0.1739, 0.8858, 0.1739, 0.8927, 0.1742, 0.8895, 0.1421, 0.8965, 0.1422, 0.8965, 0.1422, 0.8895, 0.1421, 0.8364, 0.8354, 0.8039, 0.8354, 0.8039, 0.8354, 0.8364, 0.8354])
me_cube_001.materials.append(mat_material)
me_cube_001.use_remesh_preserve_volume = False
me_cube_001.use_remesh_preserve_attributes = False
me_cube_001.use_mirror_vertex_groups = False
me_cube_001.update()

# ---- objects
ob_camera = bpy.data.objects.new('Camera', cam_camera)
ob_cube = bpy.data.objects.new('Cube', me_cube_001)

# ---- transforms, parenting, visibility, modifiers, constraints
ob_camera.location = (3.867, -3.648, 0.5372)
ob_camera.rotation_euler = (1.642, 0.02858, 0.7772)
ob_camera.lock_rotations_4d = False
ob_camera.empty_display_type = 'ARROWS'
ob_camera.color = (0.0, 0.0, 0.0, 0.0)
ob_camera.display_type = 'WIRE'
ob_camera.lineart.crease_threshold = 0.0
ob_cube.location = (0.0, 0.0, 0.0)
ob_cube.scale = (1.356, 1.0, 1.0)
ob_cube.lock_rotations_4d = False
ob_cube.empty_display_type = 'ARROWS'
ob_cube.lineart.crease_threshold = 0.0
_m = ob_cube.modifiers.new('Mirror', 'MIRROR')
_m.use_axis = (False, True, False)
_m.use_clip = True

# ---- collection membership
col_collection_1.objects.link(ob_camera)
col_collection_1.objects.link(ob_cube)

# ---- scene / render settings (as saved in the file)
scene.camera = ob_camera
scene.frame_start = 1; scene.frame_end = 250; scene.frame_set(1)
scene.render.engine = 'BLENDER_EEVEE_NEXT'
scene.render.resolution_percentage = 50
scene.render.dither_intensity = 0.0
scene.cycles.use_denoising = False
scene.cycles.samples = 128
scene.cycles.sampling_pattern = 'TABULATED_SOBOL'
scene.cycles.use_adaptive_sampling = False
scene.cycles.use_light_tree = False
scene.cycles.blur_glossy = 0.0
scene.cycles.sample_clamp_indirect = 0.0
scene.view_settings.view_transform = 'Standard'
bpy.context.view_layer.update()

# ---- added for rendering (the .blend has no usable light): sun
light_auto_sun = bpy.data.lights.new('AutoSun', 'SUN')
light_auto_sun.energy = 3.0
light_auto_sun.angle = 0.0523599
ob_auto_sun = bpy.data.objects.new('AutoSun', light_auto_sun)
scene.collection.objects.link(ob_auto_sun)
ob_auto_sun.rotation_euler = (0.872665, 0.174533, 0.523599)
bpy.context.view_layer.update()
